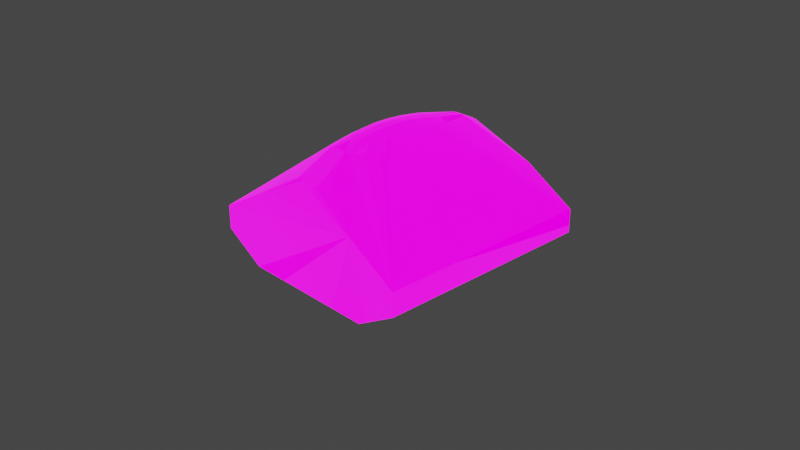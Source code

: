 # Source: mk2CockpitInline.blend  (saved by Blender 3.1.7; exported with 4.5.12 LTS)
import bpy
from mathutils import Matrix  # noqa: F401  (used for matrix-valued properties, if any)

bpy.ops.wm.read_factory_settings(use_empty=True)
scene = bpy.context.scene
scene.name = 'Scene'

# ---- collections
col_collection = bpy.data.collections.new('Collection'); scene.collection.children.link(col_collection)

# ---- images (referenced by path relative to the original .blend; pixels are not part of the script)
import os
ASSET_DIR = os.environ.get("B2B_ASSET_DIR", "")  # directory of the original .blend (textures are referenced by path, not embedded)
HERE = os.path.dirname(os.path.abspath(__file__))  # packed textures are extracted next to this script under _unpacked/

def load_image(name, relpath, width, height, colorspace="sRGB"):
    """Load a texture the original file referenced (path relative to the .blend, or extracted next to this script)."""
    p = next((c for c in (os.path.join(HERE, relpath), os.path.join(ASSET_DIR, relpath)) if relpath and os.path.exists(c)), "")
    if p:
        img = bpy.data.images.load(p, check_existing=True)
        img.name = name
    else:  # same state as the original file: an image datablock whose file is absent (Cycles renders it pink)
        img = bpy.data.images.new(name, width, height)
        img.source = "FILE"
        img.filepath = "//" + (relpath or name)
    img.colorspace_settings.name = colorspace
    return img
img_cockpitgeneric_nrm = load_image('CockpitGeneric_NRM', 'CockpitGeneric_NRM.dds', 1024, 1024, 'Non-Color')
img_cockpitgeneric = load_image('CockpitGeneric', 'CockpitGeneric.dds', 1024, 1024, 'sRGB')
img_mk2inlinelightmap = load_image('Mk2InlineLightmap', 'Mk2InlineLightmap.dds', 1024, 1024, 'sRGB')

# ---- materials (node trees are filled in below, after node groups)
mat_mk2inlineiva = bpy.data.materials.new('Mk2InlineIVA')
mat_mk2inlineiva.use_transparent_shadow = False

# ---- node groups
ng_maincolor = bpy.data.node_groups.new('MainColor', 'ShaderNodeTree')
_s = ng_maincolor.interface.new_socket(name='Color', in_out='OUTPUT', socket_type='NodeSocketColor')
_s = ng_maincolor.interface.new_socket(name='Alpha', in_out='OUTPUT', socket_type='NodeSocketFloat')
_s = ng_maincolor.interface.new_socket(name='VColor', in_out='INPUT', socket_type='NodeSocketColor')
_s = ng_maincolor.interface.new_socket(name='VAlpha', in_out='INPUT', socket_type='NodeSocketFloat')
_s.min_value = 1e+04
_s = ng_maincolor.interface.new_socket(name='CColor', in_out='INPUT', socket_type='NodeSocketColor')
_s = ng_maincolor.interface.new_socket(name='CAlpha', in_out='INPUT', socket_type='NodeSocketFloat')
_s.min_value = 1.0
_s = ng_maincolor.interface.new_socket(name='TColor', in_out='INPUT', socket_type='NodeSocketColor')
_s = ng_maincolor.interface.new_socket(name='TAlpha', in_out='INPUT', socket_type='NodeSocketFloat')
_s.min_value = 1.0
_N = ng_maincolor.nodes; _L = ng_maincolor.links
n0 = _N.new('NodeGroupInput'); n0.name = 'Group Input'; n0.location = (-284, 35)
n1 = _N.new('NodeGroupOutput'); n1.name = 'Group Output'; n1.location = (332, -19)
n2 = _N.new('ShaderNodeMix'); n2.name = 'VC*CC*TC'; n2.location = (127, -33)
n2.label = 'VC*CC*TC'
n2.hide = True
n2.data_type = 'RGBA'
n2.blend_type = 'MULTIPLY'
n2.inputs[0].default_value = 1.0
n3 = _N.new('ShaderNodeMix'); n3.name = 'VC*CC'; n3.location = (-44, 33)
n3.label = 'VC*CC'
n3.hide = True
n3.data_type = 'RGBA'
n3.blend_type = 'MULTIPLY'
n3.inputs[0].default_value = 1.0
n4 = _N.new('ShaderNodeMath'); n4.name = 'VA*CA'; n4.location = (-59, -19)
n4.label = 'VA*CA'
n4.hide = True
n4.operation = 'MULTIPLY'
n4.inputs[2].default_value = 0.0
n5 = _N.new('ShaderNodeMath'); n5.name = 'VA*CA*TA'; n5.location = (130, -79)
n5.label = 'VA*CA*TA'
n5.hide = True
n5.operation = 'MULTIPLY'
n5.inputs[2].default_value = 0.0
_L.new(n0.outputs[2], n3.inputs[7])
_L.new(n0.outputs[4], n2.inputs[7])
_L.new(n2.outputs[2], n1.inputs[0])
_L.new(n3.outputs[2], n2.inputs[6])
_L.new(n0.outputs[0], n3.inputs[6])
_L.new(n0.outputs[1], n4.inputs[0])
_L.new(n0.outputs[3], n4.inputs[1])
_L.new(n4.outputs[0], n5.inputs[0])
_L.new(n0.outputs[5], n5.inputs[1])
_L.new(n5.outputs[0], n1.inputs[1])
n1.is_active_output = True
ng_color4 = bpy.data.node_groups.new('Color4', 'ShaderNodeTree')
_s = ng_color4.interface.new_socket(name='Color', in_out='OUTPUT', socket_type='NodeSocketColor')
_s = ng_color4.interface.new_socket(name='Alpha', in_out='OUTPUT', socket_type='NodeSocketFloat')
_s = ng_color4.interface.new_socket(name='Color', in_out='INPUT', socket_type='NodeSocketColor')
_s = ng_color4.interface.new_socket(name='Alpha', in_out='INPUT', socket_type='NodeSocketFloat')
_s.min_value = 1.0
_N = ng_color4.nodes; _L = ng_color4.links
n0 = _N.new('NodeGroupInput'); n0.name = 'Group Input'; n0.location = (-403, 18)
n1 = _N.new('NodeGroupOutput'); n1.name = 'Group Output'; n1.location = (154, 24)
_L.new(n0.outputs[1], n1.inputs[1])
_L.new(n0.outputs[0], n1.inputs[0])
n1.is_active_output = True
ng_lighting = bpy.data.node_groups.new('Lighting', 'ShaderNodeTree')
_s = ng_lighting.interface.new_socket(name='AO', in_out='OUTPUT', socket_type='NodeSocketColor')
_s = ng_lighting.interface.new_socket(name='Emission', in_out='OUTPUT', socket_type='NodeSocketColor')
_s = ng_lighting.interface.new_socket(name='LightMap', in_out='INPUT', socket_type='NodeSocketColor')
_s = ng_lighting.interface.new_socket(name='LMAlpha', in_out='INPUT', socket_type='NodeSocketFloat')
_s.min_value = 1e+04
_s = ng_lighting.interface.new_socket(name='LightAmbient', in_out='INPUT', socket_type='NodeSocketFloat')
_s.min_value = 1e+04
_s = ng_lighting.interface.new_socket(name='LightColor1', in_out='INPUT', socket_type='NodeSocketColor')
_s = ng_lighting.interface.new_socket(name='LightColor2', in_out='INPUT', socket_type='NodeSocketColor')
_s = ng_lighting.interface.new_socket(name='LightColor3', in_out='INPUT', socket_type='NodeSocketColor')
_s = ng_lighting.interface.new_socket(name='Occlusion', in_out='INPUT', socket_type='NodeSocketFloat')
_s.min_value = 1e+04
_s = ng_lighting.interface.new_socket(name='BaseColor', in_out='INPUT', socket_type='NodeSocketColor')
_N = ng_lighting.nodes; _L = ng_lighting.links
n0 = _N.new('NodeGroupOutput'); n0.name = 'Group Output'; n0.location = (1055, 27)
n1 = _N.new('ShaderNodeMath'); n1.name = 'Math'; n1.location = (-79, 229)
n1.operation = 'POWER'
n1.inputs[2].default_value = 0.0
n2 = _N.new('ShaderNodeMix'); n2.name = 'Lerp'; n2.location = (542, 55)
n2.label = 'Lerp'
n2.hide = True
n2.data_type = 'RGBA'
n2.inputs[7].default_value = (1.0, 1.0, 1.0, 1.0)
n3 = _N.new('ShaderNodeMix'); n3.name = 'lerp-pre'; n3.location = (290, 36)
n3.label = 'lerp-pre'
n3.hide = True
n3.data_type = 'RGBA'
n3.blend_type = 'ADD'
n3.inputs[0].default_value = 1.0
n4 = _N.new('ShaderNodeMix'); n4.name = 'light3'; n4.location = (106, -32)
n4.label = 'light3'
n4.hide = True
n4.data_type = 'RGBA'
n4.blend_type = 'MULTIPLY'
n4.inputs[0].default_value = 1.0
n5 = _N.new('ShaderNodeMix'); n5.name = 'light2'; n5.location = (106, 18)
n5.label = 'light2'
n5.hide = True
n5.data_type = 'RGBA'
n5.blend_type = 'MULTIPLY'
n5.inputs[0].default_value = 1.0
n6 = _N.new('ShaderNodeMix'); n6.name = 'light1'; n6.location = (106, 61)
n6.label = 'light1'
n6.hide = True
n6.data_type = 'RGBA'
n6.blend_type = 'MULTIPLY'
n6.inputs[0].default_value = 1.0
n7 = _N.new('ShaderNodeMath'); n7.name = 'light3-mult'; n7.location = (-79, -13)
n7.label = 'light3-mult'
n7.hide = True
n7.operation = 'MULTIPLY'
n7.inputs[2].default_value = 0.0
n8 = _N.new('ShaderNodeSeparateColor'); n8.name = 'Separate RGB'; n8.location = (-280, 28)
n8.hide = True
n9 = _N.new('ShaderNodeMix'); n9.name = 'light-sum'; n9.location = (491, -22)
n9.label = 'light-sum'
n9.hide = True
n9.data_type = 'RGBA'
n9.blend_type = 'ADD'
n9.inputs[0].default_value = 1.0
n10 = _N.new('ShaderNodeMix'); n10.name = 'light3.001'; n10.location = (666, -30)
n10.label = 'light*base'
n10.hide = True
n10.data_type = 'RGBA'
n10.blend_type = 'MULTIPLY'
n10.inputs[0].default_value = 1.0
n11 = _N.new('ShaderNodeMix'); n11.name = 'light3.002'; n11.location = (860, -30)
n11.label = 'light*base*AO'
n11.hide = True
n11.data_type = 'RGBA'
n11.blend_type = 'MULTIPLY'
n11.inputs[0].default_value = 1.0
n12 = _N.new('NodeGroupInput'); n12.name = 'Group Input'; n12.location = (-493, 0)
_L.new(n12.outputs[0], n8.inputs[0])
_L.new(n8.outputs[0], n6.inputs[7])
_L.new(n12.outputs[4], n5.inputs[6])
_L.new(n8.outputs[1], n5.inputs[7])
_L.new(n8.outputs[2], n7.inputs[0])
_L.new(n7.outputs[0], n4.inputs[6])
_L.new(n12.outputs[5], n4.inputs[7])
_L.new(n6.outputs[2], n3.inputs[6])
_L.new(n5.outputs[2], n3.inputs[7])
_L.new(n3.outputs[2], n9.inputs[6])
_L.new(n4.outputs[2], n9.inputs[7])
_L.new(n12.outputs[1], n1.inputs[0])
_L.new(n12.outputs[6], n1.inputs[1])
_L.new(n1.outputs[0], n2.inputs[0])
_L.new(n2.outputs[2], n0.inputs[0])
_L.new(n9.outputs[2], n10.inputs[6])
_L.new(n12.outputs[7], n10.inputs[7])
_L.new(n10.outputs[2], n11.inputs[7])
_L.new(n2.outputs[2], n11.inputs[6])
_L.new(n11.outputs[2], n0.inputs[1])
_L.new(n12.outputs[2], n7.inputs[1])
_L.new(n3.outputs[2], n2.inputs[6])
_L.new(n12.outputs[3], n6.inputs[6])
n0.is_active_output = True
ng_standardshader = bpy.data.node_groups.new('StandardShader', 'ShaderNodeTree')
_s = ng_standardshader.interface.new_socket(name='BSDF', in_out='OUTPUT', socket_type='NodeSocketShader')
_s = ng_standardshader.interface.new_socket(name='BaseColor', in_out='INPUT', socket_type='NodeSocketColor')
_s = ng_standardshader.interface.new_socket(name='Shininess', in_out='INPUT', socket_type='NodeSocketFloat')
_s.min_value = 1e+04
_s = ng_standardshader.interface.new_socket(name='Gloss', in_out='INPUT', socket_type='NodeSocketFloat')
_s.min_value = 1e+04
_s = ng_standardshader.interface.new_socket(name='Emission', in_out='INPUT', socket_type='NodeSocketColor')
_s = ng_standardshader.interface.new_socket(name='Emission Strength', in_out='INPUT', socket_type='NodeSocketFloat')
_s.min_value = 1e+06
_s = ng_standardshader.interface.new_socket(name='Alpha', in_out='INPUT', socket_type='NodeSocketFloat')
_s.min_value = 1.0
_s = ng_standardshader.interface.new_socket(name='NormalColor', in_out='INPUT', socket_type='NodeSocketColor')
_N = ng_standardshader.nodes; _L = ng_standardshader.links
n0 = _N.new('NodeGroupOutput'); n0.name = 'Group Output'; n0.location = (555, 248)
n1 = _N.new('NodeGroupInput'); n1.name = 'Group Input'; n1.location = (-444, 74)
n2 = _N.new('ShaderNodeNormalMap'); n2.name = 'Normal Map'; n2.location = (-96, -256)
n2.hide = True
n3 = _N.new('ShaderNodeMath'); n3.name = 'Roughness'; n3.location = (-4, -2)
n3.label = 'Roughness'
n3.hide = True
n3.operation = 'SQRT'
n3.inputs[2].default_value = 0.0
n4 = _N.new('ShaderNodeMath'); n4.name = 'SpecularConv'; n4.location = (-120, 39)
n4.label = 'SpecularConv'
n4.hide = True
n4.operation = 'SQRT'
n4.inputs[2].default_value = 0.0
n5 = _N.new('ShaderNodeMath'); n5.name = 'Gloss2Rough'; n5.location = (-176, -1)
n5.label = 'Gloss2Rough'
n5.hide = True
n5.operation = 'SUBTRACT'
n5.inputs[0].default_value = 1.0
n5.inputs[2].default_value = 0.0
n6 = _N.new('ShaderNodeBsdfPrincipled'); n6.name = 'Principled BSDF'; n6.location = (226, 256)
n6.distribution = 'GGX'
n6.subsurface_method = 'BURLEY'
n6.inputs[3].default_value = 1.45
_L.new(n6.outputs[0], n0.inputs[0])
_L.new(n4.outputs[0], n6.inputs[13])
_L.new(n1.outputs[3], n6.inputs[27])
_L.new(n3.outputs[0], n6.inputs[2])
_L.new(n1.outputs[0], n6.inputs[0])
_L.new(n1.outputs[1], n4.inputs[0])
_L.new(n1.outputs[6], n2.inputs[1])
_L.new(n5.outputs[0], n3.inputs[0])
_L.new(n1.outputs[2], n5.inputs[1])
_L.new(n2.outputs[0], n6.inputs[5])
_L.new(n1.outputs[5], n6.inputs[4])
_L.new(n1.outputs[4], n6.inputs[28])
n0.is_active_output = True
ng_dxtnormal = bpy.data.node_groups.new('dxtNormal', 'ShaderNodeTree')
_s = ng_dxtnormal.interface.new_socket(name='Color', in_out='OUTPUT', socket_type='NodeSocketColor')
_s = ng_dxtnormal.interface.new_socket(name='RGB', in_out='INPUT', socket_type='NodeSocketColor')
_s = ng_dxtnormal.interface.new_socket(name='Alpha', in_out='INPUT', socket_type='NodeSocketFloat')
_s.min_value = 1e+04
_N = ng_dxtnormal.nodes; _L = ng_dxtnormal.links
n0 = _N.new('NodeReroute'); n0.name = 'Reroute'; n0.location = (396, 44)
n0.width = 100
n0.socket_idname = 'NodeSocketFloat'
n1 = _N.new('NodeReroute'); n1.name = 'Reroute.002'; n1.location = (378, 56)
n1.width = 100
n1.socket_idname = 'NodeSocketFloat'
n2 = _N.new('NodeReroute'); n2.name = 'Reroute.001'; n2.location = (376, 13)
n2.width = 100
n2.socket_idname = 'NodeSocketFloat'
n3 = _N.new('NodeGroupInput'); n3.name = 'dxtNormalInput'; n3.location = (36, 79)
n3.label = 'dxtNormalInput'
n4 = _N.new('NodeGroupOutput'); n4.name = 'dxtNormalOutput'; n4.location = (1779, 73)
n4.label = 'dxtNormalOutput'
n5 = _N.new('ShaderNodeSeparateColor'); n5.name = 'dxtNormal.separateRGB'; n5.location = (215, 54)
n5.label = 'separateRGB'
n5.width = 125
n5.hide = True
n6 = _N.new('ShaderNodeVectorMath'); n6.name = 'mul2'; n6.location = (611, 34)
n6.label = '*2'
n6.hide = True
n6.operation = 'SCALE'
n6.inputs[3].default_value = 2.0
n7 = _N.new('ShaderNodeCombineXYZ'); n7.name = 'Combine XYZ'; n7.location = (446, 34)
n7.hide = True
n8 = _N.new('ShaderNodeMath'); n8.name = 'subXY'; n8.location = (1106, 34)
n8.label = 'Z^2'
n8.hide = True
n8.operation = 'SUBTRACT'
n8.use_clamp = True
n8.inputs[0].default_value = 1.0
n8.inputs[2].default_value = 0.0
n9 = _N.new('ShaderNodeMath'); n9.name = 'sqrtZ2'; n9.location = (1271, 34)
n9.label = 'Z = sqrt(1-X^2-Y^2)'
n9.hide = True
n9.operation = 'SQRT'
n9.inputs[2].default_value = 0.0
n10 = _N.new('ShaderNodeCombineColor'); n10.name = 'Combine RGB'; n10.location = (1593, 53)
n10.hide = True
n11 = _N.new('ShaderNodeMath'); n11.name = 'zToBlue'; n11.location = (1436, 34)
n11.label = 'Z to Blue'
n11.hide = True
n11.operation = 'MULTIPLY_ADD'
n12 = _N.new('ShaderNodeVectorMath'); n12.name = 'sub1'; n12.location = (776, 34)
n12.label = '-1'
n12.hide = True
n12.operation = 'SUBTRACT'
n12.inputs[1].default_value = (1.0, 1.0, 0.0)
n13 = _N.new('ShaderNodeVectorMath'); n13.name = 'xy_dot_xy'; n13.location = (941, 34)
n13.label = 'xy . xy'
n13.hide = True
n13.operation = 'DOT_PRODUCT'
_L.new(n3.outputs[0], n5.inputs[0])
_L.new(n5.outputs[1], n0.inputs[0])
_L.new(n3.outputs[1], n2.inputs[0])
_L.new(n2.outputs[0], n1.inputs[0])
_L.new(n1.outputs[0], n10.inputs[0])
_L.new(n10.outputs[0], n4.inputs[0])
_L.new(n7.outputs[0], n6.inputs[0])
_L.new(n6.outputs[0], n12.inputs[0])
_L.new(n8.outputs[0], n9.inputs[0])
_L.new(n9.outputs[0], n11.inputs[0])
_L.new(n11.outputs[0], n10.inputs[2])
_L.new(n0.outputs[0], n7.inputs[1])
_L.new(n2.outputs[0], n7.inputs[0])
_L.new(n0.outputs[0], n10.inputs[1])
_L.new(n12.outputs[0], n13.inputs[0])
_L.new(n12.outputs[0], n13.inputs[1])
_L.new(n13.outputs[1], n8.inputs[1])
n4.is_active_output = True

# ---- material node trees
mat_mk2inlineiva.use_nodes = True; mat_mk2inlineiva.node_tree.nodes.clear()
_N = mat_mk2inlineiva.node_tree.nodes; _L = mat_mk2inlineiva.node_tree.links
n0 = _N.new('ShaderNodeOutputMaterial'); n0.name = 'Material Output'; n0.location = (1191, 279)
n1 = _N.new('ShaderNodeValue'); n1.name = '_Shininess'; n1.location = (841, 178)
n1.label = '_Shininess'
n1.hide = True
n1.outputs[0].default_value = 0.4
n2 = _N.new('ShaderNodeGroup'); n2.name = 'Group'; n2.location = (657, 252)
n2.hide = True
n2.node_tree = ng_maincolor
n2.inputs[3].default_value = 1.0
n2.inputs[5].default_value = 1.0
n3 = _N.new('ShaderNodeVertexColor'); n3.name = 'Vertex Color'; n3.location = (475, 312)
n3.hide = True
n4 = _N.new('ShaderNodeTexImage'); n4.name = '_BumpMap'; n4.location = (-356, 49)
n4.label = '_BumpMap'
n4.hide = True
n4.image = img_cockpitgeneric_nrm
n5 = _N.new('ShaderNodeTexImage'); n5.name = '_MainTex'; n5.location = (-356, 180)
n5.label = '_MainTex'
n5.hide = True
n5.image = img_cockpitgeneric
n6 = _N.new('ShaderNodeUVMap'); n6.name = 'UV2'; n6.location = (-562, 503)
n6.label = 'UV2'
n6.uv_map = 'UV2'
n7 = _N.new('ShaderNodeUVMap'); n7.name = 'UV'; n7.location = (-562, 175)
n7.label = 'UV'
n7.uv_map = 'UV'
n8 = _N.new('ShaderNodeTexImage'); n8.name = '_LightMap'; n8.location = (-356, 487)
n8.label = '_LightMap'
n8.hide = True
n8.image = img_mk2inlinelightmap
n9 = _N.new('ShaderNodeValue'); n9.name = '_LightAmbient.001'; n9.location = (-255, 435)
n9.label = '_LightAmbient'
n9.hide = True
n9.outputs[0].default_value = 1.0
n10 = _N.new('ShaderNodeGroup'); n10.name = '_LightColor1'; n10.location = (-255, 389)
n10.label = '_LightColor1'
n10.hide = True
n10.node_tree = ng_color4
n10.inputs[0].default_value = (1.0, 0.9378, 0.749, 1.0)
n10.inputs[1].default_value = 1.0
n11 = _N.new('ShaderNodeGroup'); n11.name = '_LightColor2'; n11.location = (-255, 335)
n11.label = '_LightColor2'
n11.hide = True
n11.node_tree = ng_color4
n11.inputs[0].default_value = (1.0, 0.1255, 0.0, 1.0)
n11.inputs[1].default_value = 1.0
n12 = _N.new('ShaderNodeGroup'); n12.name = 'AmbientColor'; n12.location = (-255, 285)
n12.label = 'AmbientColor'
n12.hide = True
n12.node_tree = ng_color4
n12.inputs[0].default_value = (1.0, 1.0, 1.0, 1.0)
n12.inputs[1].default_value = 1.0
n13 = _N.new('ShaderNodeValue'); n13.name = '_Occlusion'; n13.location = (-255, 233)
n13.label = '_Occlusion'
n13.hide = True
n13.outputs[0].default_value = 0.75
n14 = _N.new('ShaderNodeGroup'); n14.name = 'Lighting'; n14.location = (250, 101)
n14.label = 'Lighting'
n14.hide = True
n14.node_tree = ng_lighting
n15 = _N.new('ShaderNodeGroup'); n15.name = '_SpecColor'; n15.location = (487, 125)
n15.label = '_SpecColor'
n15.hide = True
n15.node_tree = ng_color4
n15.inputs[0].default_value = (1.0, 1.0, 1.0, 1.0)
n15.inputs[1].default_value = 1.0
n16 = _N.new('ShaderNodeMath'); n16.name = 'Math.001'; n16.location = (664, 148)
n16.hide = True
n16.operation = 'MULTIPLY'
n16.inputs[2].default_value = 0.0
n17 = _N.new('ShaderNodeMath'); n17.name = 'Math.002'; n17.location = (838, 142)
n17.hide = True
n17.operation = 'MULTIPLY'
n17.inputs[1].default_value = 2.0
n17.inputs[2].default_value = 0.0
n18 = _N.new('ShaderNodeGroup'); n18.name = 'Group.001'; n18.location = (1019, 268)
n18.node_tree = ng_standardshader
n18.inputs[4].default_value = 1.0
n18.inputs[5].default_value = 1.0
n19 = _N.new('ShaderNodeGroup'); n19.name = 'dxtNormal'; n19.location = (-72, 49)
n19.label = 'dxtNormal'
n19.hide = True
n19.node_tree = ng_dxtnormal
_L.new(n7.outputs[0], n5.inputs[0])
_L.new(n7.outputs[0], n4.inputs[0])
_L.new(n4.outputs[0], n19.inputs[0])
_L.new(n4.outputs[1], n19.inputs[1])
_L.new(n5.outputs[0], n2.inputs[4])
_L.new(n3.outputs[0], n2.inputs[0])
_L.new(n3.outputs[1], n2.inputs[1])
_L.new(n10.outputs[0], n14.inputs[3])
_L.new(n11.outputs[0], n14.inputs[4])
_L.new(n18.outputs[0], n0.inputs[0])
_L.new(n5.outputs[1], n16.inputs[0])
_L.new(n16.outputs[0], n17.inputs[0])
_L.new(n15.outputs[0], n16.inputs[1])
_L.new(n12.outputs[0], n14.inputs[5])
_L.new(n5.outputs[0], n14.inputs[7])
_L.new(n13.outputs[0], n14.inputs[6])
_L.new(n8.outputs[0], n14.inputs[0])
_L.new(n8.outputs[1], n14.inputs[1])
_L.new(n9.outputs[0], n14.inputs[2])
_L.new(n2.outputs[0], n18.inputs[0])
_L.new(n14.outputs[0], n2.inputs[2])
_L.new(n14.outputs[1], n18.inputs[3])
_L.new(n1.outputs[0], n18.inputs[1])
_L.new(n17.outputs[0], n18.inputs[2])
_L.new(n19.outputs[0], n18.inputs[6])
_L.new(n6.outputs[0], n8.inputs[0])
n0.is_active_output = True

# ---- world
world_world = bpy.data.worlds.new('World'); scene.world = world_world
world_world.use_nodes = True; world_world.node_tree.nodes.clear()
_N = world_world.node_tree.nodes; _L = world_world.node_tree.links
n0 = _N.new('ShaderNodeOutputWorld'); n0.name = 'World Output'; n0.location = (300, 300)
n1 = _N.new('ShaderNodeBackground'); n1.name = 'Background'; n1.location = (10, 300)
n1.inputs[0].default_value = (0.05088, 0.05088, 0.05088, 1.0)
_L.new(n1.outputs[0], n0.inputs[0])
n0.is_active_output = True
world_world.color = (0.05088, 0.05088, 0.05088)
world_world.use_sun_shadow = False
world_world.sun_shadow_jitter_overblur = 0.0

# ---- cameras
cam_camera = bpy.data.cameras.new('Camera')
cam_camera.clip_end = 100.0
cam_camera.ortho_scale = 7.314

# ---- lights
light_light = bpy.data.lights.new('Light', 'POINT')
light_light.transmission_factor = 0.0
light_light.energy = 1000.0
light_light.shadow_soft_size = 0.1
light_light.shadow_maximum_resolution = 0.006
light_light.use_absolute_resolution = True

# ---- meshes
me_cube_002 = bpy.data.meshes.new('Cube.002')
me_cube_002.from_pydata([(-0.3782, -0.6633, -0.391), (-0.3782, 0.6575, -0.391), (-0.2409, 1.211, 0.3274), (0.3595, -0.6633, -0.391), (0.2354, -1.209, 0.3258), (0.3595, 0.6575, -0.391), (0.2336, 1.211, 0.3274), (0.9476, 1.211, 0.2828), (0.9518, 1.211, -0.2791), (0.9518, -1.209, -0.2791), (0.9476, -1.209, 0.2828), (-0.9828, 1.211, -0.2612), (-0.9828, -1.209, -0.2612), (-0.9543, -1.209, 0.2798), (-0.9543, 1.211, 0.2798), (-0.2409, 1.211, -0.3236), (-0.2382, -1.209, -0.3263), (0.2336, 1.211, -0.3236), (0.2354, -1.209, -0.3263), (-0.7545, 1.211, -0.391), (-0.7545, -1.209, -0.391), (0.7584, 1.211, -0.391), (0.7584, -1.209, -0.391), (-0.7545, 1.211, -0.391), (-0.7545, -1.209, -0.391), (0.7584, 1.211, -0.391), (0.7584, -1.209, -0.391), (-0.7545, 1.211, -0.391), (-0.7545, -1.209, -0.391), (0.7584, 1.211, -0.391), (0.7584, -1.209, -0.391), (-0.7545, 1.211, -0.391), (-0.7545, -1.209, -0.391), (0.7584, 1.211, -0.391), (0.7584, -1.209, -0.391), (-0.7545, 1.211, -0.391), (-0.7545, -1.209, -0.391), (0.7584, 1.211, -0.391), (0.7584, -1.209, -0.391), (-0.3782, 0.6575, 0.3909), (-0.3782, -0.6633, 0.3909), (0.3595, -0.6633, 0.3909), (-0.3782, 0.2489, -0.391), (-0.3782, 0.2489, 0.3909), (-0.3782, -0.2478, 0.3909), (-0.3782, -0.2478, -0.391), (-0.6023, 1.211, 0.4767), (-0.7545, 1.211, -0.391), (0.7584, 1.211, -0.391), (0.5794, 1.211, 0.4767), (-0.3782, 1.211, 0.3909), (0.3595, 1.211, 0.3909), (-0.2382, -1.209, 0.3258), (-0.7545, -1.209, -0.391), (-0.6023, -1.209, 0.4767), (0.5794, -1.209, 0.4767), (0.7584, -1.209, -0.391), (-0.3782, -1.209, 0.3909), (0.3595, -1.209, 0.3909), (0.3595, 0.9018, 0.3909), (-0.3782, 0.9018, 0.3909), (-0.2765, 0.6003, 0.1444), (-0.2481, -0.6141, 0.1444), (0.2765, 0.6003, 0.1444), (0.2481, -0.6141, 0.1444), (-0.3784, 0.2489, -0.391), (-0.1257, 0.2489, 0.1444), (0.3208, 0.2425, 0.1444), (-0.1257, -0.2478, 0.1444), (0.3208, -0.2454, 0.1444), (-0.3328, 0.2489, 0.1444), (-0.3298, -0.2478, 0.1444), (-0.3784, -0.2478, -0.391), (-0.6023, -0.2478, 0.4767), (-0.6023, 0.2489, 0.4767), (0.3595, 0.6575, 0.3909), (-0.3782, 0.6575, 0.1438), (0.3595, 0.6575, 0.1438), (-0.241, 0.8767, 0.4096), (-0.2496, -0.6216, 0.4096), (0.238, 0.8767, 0.4096), (0.2465, -0.6216, 0.4096), (0.3193, 0.235, 0.4096), (0.3193, -0.253, 0.4096), (-0.3343, 0.2489, 0.4096), (-0.3313, -0.2478, 0.4096), (-0.3403, 0.9781, 0.5832), (-0.2366, -0.6416, 0.5832), (0.3378, 0.9781, 0.5832), (0.234, -0.6416, 0.5832), (0.5142, 0.3016, 0.5832), (0.5142, -0.3555, 0.5832), (-0.5509, 0.2489, 0.5832), (-0.547, -0.2478, 0.5832), (-0.1787, 0.9781, 0.7748), (-0.03299, -0.6853, 0.9695), (0.1762, 0.9781, 0.7748), (0.03046, -0.6853, 0.9695), (0.07347, -0.3016, 1.058), (-0.01758, 0.2752, 1.042), (-0.108, -0.3016, 1.058), (-0.9828, 0.6081, -0.2612), (-0.9543, 0.6081, 0.2798), (0.9518, 0.6081, -0.2791), (0.9476, 0.6081, 0.2828), (1.211, 1.211, 0.1278), (1.21, 1.211, -0.126), (1.21, 0.6081, -0.126), (-1.212, 0.6081, 0.1289), (-1.212, 1.211, 0.1289), (-1.212, 1.211, -0.1256), (-1.212, 0.6081, -0.1256), (1.211, 0.6081, 0.1278), (0.5794, 0.6081, 0.4767), (0.001957, 1.211, -0.391), (0.7349, 1.211, 0.3948), (0.7349, 0.6081, 0.3948), (-0.6023, 0.6081, 0.4767), (-0.7268, 1.211, 0.407), (-0.7268, 0.6081, 0.407)], [], [(73, 54, 13), (49, 48, 8, 7, 115), (60, 76, 39), (40, 57, 54), (103, 9, 10, 104), (56, 55, 10, 9), (8, 48, 103), (10, 55, 104), (7, 8, 106, 105), (12, 53, 101), (47, 46, 118, 14, 11), (54, 53, 12, 13), (20, 19, 47, 53), (19, 21, 48, 114, 47), (21, 22, 56, 48), (22, 20, 53, 56), (24, 23, 19, 20), (23, 25, 21, 19), (25, 26, 22, 21), (26, 24, 20, 22), (28, 27, 23, 24), (27, 29, 25, 23), (29, 30, 26, 25), (30, 28, 24, 26), (32, 31, 27, 28), (31, 33, 29, 27), (33, 34, 30, 29), (34, 32, 28, 30), (36, 35, 31, 32), (35, 37, 33, 31), (37, 38, 34, 33), (38, 36, 32, 34), (0, 45, 42, 1, 35, 36), (1, 5, 37, 35), (5, 3, 38, 37), (3, 0, 36, 38), (45, 0, 40, 44), (0, 3, 41, 40), (75, 77, 59), (1, 42, 76), (15, 2, 46, 47), (17, 15, 47, 114, 48), (2, 6, 49, 51, 50, 46), (6, 17, 48, 49), (51, 49, 59), (41, 58, 57, 40), (52, 16, 53, 54), (18, 4, 55, 56), (16, 18, 56, 53), (52, 54, 57), (4, 58, 55), (4, 52, 57, 58), (51, 59, 60, 50), (55, 58, 41), (59, 49, 75), (50, 60, 46), (44, 40, 54, 73), (68, 62, 64, 69), (61, 66, 67, 63), (65, 72, 68, 66), (66, 68, 69, 67), (70, 66, 61), (70, 65, 66), (71, 62, 68), (71, 68, 72), (39, 43, 74), (119, 118, 46, 117), (60, 39, 46), (46, 39, 74, 117), (55, 41, 75), (49, 113, 55, 75), (75, 41, 77), (3, 5, 77), (41, 3, 77), (76, 43, 39), (42, 43, 76), (5, 1, 76, 77), (59, 77, 76, 60), (70, 61, 78, 84), (63, 67, 82, 80), (69, 64, 81, 83), (62, 71, 85, 79), (67, 69, 83, 82), (64, 62, 79, 81), (61, 63, 80, 78), (79, 85, 93, 87), (82, 83, 91, 90), (81, 79, 87, 89), (78, 80, 88, 86), (83, 81, 89, 91), (84, 78, 86, 92), (80, 82, 90, 88), (93, 73, 74, 92), (42, 65, 70, 84, 92, 74, 43), (73, 93, 85, 71, 72, 45, 44), (89, 87, 95, 97), (86, 88, 96, 94), (93, 92, 99, 100), (91, 89, 97, 98), (92, 86, 94, 99), (88, 90, 99, 96), (87, 93, 100, 95), (90, 91, 98, 99), (96, 99, 94), (99, 98, 100), (97, 95, 100, 98), (73, 13, 102), (73, 102, 119, 117, 74), (47, 11, 101), (53, 47, 101), (12, 101, 102, 13), (113, 49, 115, 116), (56, 9, 103), (48, 56, 103), (111, 110, 109, 108), (106, 107, 112, 105), (11, 14, 109, 110), (102, 101, 111, 108), (103, 104, 112, 107), (101, 11, 110, 111), (8, 103, 107, 106), (55, 113, 116, 104)])
_uv = me_cube_002.uv_layers.new(name='UVMap')
_uv.uv.foreach_set('vector', [0.875, 0.6667, 0.875, 0.75, 0.875, 0.75, 0.625, 0.5, 0.375, 0.5, 0.375, 0.5, 0.625, 0.5, 0.625, 0.5, 0.7917, 0.5833, 0.1486, 0.5146, 0.1486, 0.5146, 0.7917, 0.6667, 0.7917, 0.75, 0.875, 0.75, 0.375, 0.625, 0.375, 0.75, 0.625, 0.75, 0.625, 0.625, 0.375, 0.75, 0.625, 0.75, 0.625, 0.75, 0.375, 0.75, 0.375, 0.5, 0.375, 0.5, 0.375, 0.625, 0.625, 0.75, 0.625, 0.75, 0.625, 0.625, 0.625, 0.5, 0.375, 0.5, 0.375, 0.5, 0.625, 0.5, 0.125, 0.75, 0.125, 0.75, 0.125, 0.625, 0.375, 0.25, 0.625, 0.25, 0.625, 0.25, 0.625, 0.25, 0.375, 0.25, 0.625, 1.0, 0.375, 1.0, 0.375, 1.0, 0.625, 1.0, 0.125, 0.75, 0.125, 0.5, 0.125, 0.5, 0.125, 0.75, 0.125, 0.5, 0.375, 0.5, 0.375, 0.5, 0.25, 0.5, 0.125, 0.5, 0.375, 0.5, 0.375, 0.75, 0.375, 0.75, 0.375, 0.5, 0.375, 0.75, 0.125, 0.75, 0.125, 0.75, 0.375, 0.75, 0.125, 0.75, 0.125, 0.5, 0.125, 0.5, 0.125, 0.75, 0.125, 0.5, 0.375, 0.5, 0.375, 0.5, 0.125, 0.5, 0.375, 0.5, 0.375, 0.75, 0.375, 0.75, 0.375, 0.5, 0.375, 0.75, 0.125, 0.75, 0.125, 0.75, 0.375, 0.75, 0.125, 0.75, 0.125, 0.5, 0.125, 0.5, 0.125, 0.75, 0.125, 0.5, 0.375, 0.5, 0.375, 0.5, 0.125, 0.5, 0.375, 0.5, 0.375, 0.75, 0.375, 0.75, 0.375, 0.5, 0.375, 0.75, 0.125, 0.75, 0.125, 0.75, 0.375, 0.75, 0.125, 0.75, 0.125, 0.5, 0.125, 0.5, 0.125, 0.75, 0.125, 0.5, 0.375, 0.5, 0.375, 0.5, 0.125, 0.5, 0.375, 0.5, 0.375, 0.75, 0.375, 0.75, 0.375, 0.5, 0.375, 0.75, 0.125, 0.75, 0.125, 0.75, 0.375, 0.75, 0.125, 0.75, 0.125, 0.5, 0.125, 0.5, 0.125, 0.75, 0.125, 0.5, 0.375, 0.5, 0.375, 0.5, 0.125, 0.5, 0.375, 0.5, 0.375, 0.75, 0.375, 0.75, 0.375, 0.5, 0.375, 0.75, 0.125, 0.75, 0.125, 0.75, 0.375, 0.75, 0.1486, 0.7354, 0.1486, 0.6802, 0.1486, 0.625, 0.1486, 0.5146, 0.125, 0.5, 0.125, 0.75, 0.1486, 0.5146, 0.3514, 0.5146, 0.375, 0.5, 0.125, 0.5, 0.3514, 0.5146, 0.3514, 0.7354, 0.375, 0.75, 0.375, 0.5, 0.3514, 0.7354, 0.1486, 0.7354, 0.125, 0.75, 0.375, 0.75, 0.1486, 0.6802, 0.1486, 0.7354, 0.1486, 0.7354, 0.1486, 0.6802, 0.1486, 0.7354, 0.3514, 0.7354, 0.3514, 0.7354, 0.1486, 0.7354, 0.7083, 0.625, 0.5299, 0.5698, 0.7083, 0.5833, 0.1486, 0.5146, 0.1486, 0.625, 0.1486, 0.5146, 0.3872, 0.2575, 0.6128, 0.2585, 0.625, 0.25, 0.375, 0.25, 0.3872, 0.4925, 0.3872, 0.2575, 0.375, 0.25, 0.375, 0.375, 0.375, 0.5, 0.6128, 0.2585, 0.6128, 0.4914, 0.625, 0.5, 0.625, 0.4167, 0.625, 0.3333, 0.625, 0.25, 0.6128, 0.4914, 0.3872, 0.4925, 0.375, 0.5, 0.625, 0.5, 0.7083, 0.5, 0.625, 0.5, 0.7083, 0.5833, 0.7083, 0.6667, 0.7083, 0.75, 0.7917, 0.75, 0.7917, 0.6667, 0.6147, 0.9909, 0.3845, 0.9942, 0.375, 1.0, 0.625, 1.0, 0.3845, 0.7558, 0.6147, 0.7591, 0.625, 0.75, 0.375, 0.75, 0.3845, 0.9942, 0.3845, 0.7558, 0.375, 0.75, 0.375, 1.0, 0.6147, 0.9909, 0.625, 1.0, 0.625, 0.9167, 0.6117, 0.8264, 0.625, 0.8333, 0.625, 0.75, 0.6117, 0.8264, 0.6117, 0.9237, 0.625, 0.9167, 0.625, 0.8333, 0.7083, 0.5, 0.7083, 0.5833, 0.7917, 0.5833, 0.7917, 0.5, 0.625, 0.75, 0.7083, 0.75, 0.7083, 0.6667, 0.7083, 0.5833, 0.625, 0.5, 0.7083, 0.625, 0.7917, 0.5, 0.7917, 0.5833, 0.875, 0.5, 0.7917, 0.6389, 0.7917, 0.6667, 0.875, 0.75, 0.875, 0.6667, 0.1486, 0.6802, 0.1486, 0.7354, 0.3514, 0.7354, 0.3514, 0.6802, 0.1486, 0.5146, 0.1486, 0.625, 0.3514, 0.625, 0.3514, 0.5146, 0.1486, 0.625, 0.1486, 0.6802, 0.1486, 0.6802, 0.1486, 0.625, 0.1486, 0.625, 0.1486, 0.6802, 0.3514, 0.6802, 0.3514, 0.625, 0.1486, 0.625, 0.1486, 0.625, 0.1486, 0.5146, 0.1486, 0.625, 0.1486, 0.625, 0.1486, 0.625, 0.1486, 0.6802, 0.1486, 0.7354, 0.1486, 0.6802, 0.1486, 0.6802, 0.1486, 0.6802, 0.1486, 0.6802, 0.7917, 0.5972, 0.7917, 0.6111, 0.875, 0.5833, 0.875, 0.5712, 0.875, 0.5, 0.875, 0.5, 0.875, 0.5417, 0.7917, 0.5833, 0.7917, 0.5972, 0.875, 0.5, 0.875, 0.5, 0.7917, 0.5972, 0.875, 0.5833, 0.875, 0.5417, 0.625, 0.75, 0.7083, 0.6667, 0.7083, 0.625, 0.625, 0.5, 0.625, 0.625, 0.625, 0.75, 0.7083, 0.625, 0.7083, 0.625, 0.3514, 0.7354, 0.5299, 0.5698, 0.3514, 0.7354, 0.3514, 0.5146, 0.5299, 0.5698, 0.3514, 0.7354, 0.3514, 0.7354, 0.5299, 0.5698, 0.1486, 0.5146, 0.1486, 0.625, 0.1486, 0.5146, 0.1486, 0.625, 0.1486, 0.625, 0.1486, 0.5146, 0.3514, 0.5146, 0.1486, 0.5146, 0.1486, 0.5146, 0.3514, 0.5146, 0.7083, 0.5833, 0.5299, 0.5698, 0.1486, 0.5146, 0.7917, 0.5833, 0.1486, 0.625, 0.1486, 0.5146, 0.1486, 0.5146, 0.1486, 0.625, 0.3514, 0.5146, 0.3514, 0.625, 0.3514, 0.625, 0.3514, 0.5146, 0.3514, 0.6802, 0.3514, 0.7354, 0.3514, 0.7354, 0.3514, 0.6802, 0.1486, 0.7354, 0.1486, 0.6802, 0.1486, 0.6802, 0.1486, 0.7354, 0.3514, 0.625, 0.3514, 0.6802, 0.3514, 0.6802, 0.3514, 0.625, 0.3514, 0.7354, 0.1486, 0.7354, 0.1486, 0.7354, 0.3514, 0.7354, 0.1486, 0.5146, 0.3514, 0.5146, 0.3514, 0.5146, 0.1486, 0.5146, 0.1486, 0.7354, 0.1486, 0.6802, 0.1486, 0.6802, 0.1486, 0.7354, 0.3514, 0.625, 0.3514, 0.6802, 0.3514, 0.6802, 0.3514, 0.625, 0.3514, 0.7354, 0.1486, 0.7354, 0.1486, 0.7354, 0.3514, 0.7354, 0.1486, 0.5146, 0.3514, 0.5146, 0.3514, 0.5146, 0.1486, 0.5146, 0.3514, 0.6802, 0.3514, 0.7354, 0.3514, 0.7354, 0.3514, 0.6802, 0.1486, 0.625, 0.1486, 0.5146, 0.1486, 0.5146, 0.1486, 0.625, 0.3514, 0.5146, 0.3514, 0.625, 0.3514, 0.625, 0.3514, 0.5146, 0.0, 0.0, 0.875, 0.6667, 0.875, 0.5833, 0.0, 0.0, 0.1486, 0.625, 0.1486, 0.625, 0.1486, 0.625, 0.1486, 0.625, 0.1486, 0.625, 0.875, 0.5833, 0.7917, 0.6111, 0.875, 0.6667, 0.0, 0.0, 0.1486, 0.6802, 0.1486, 0.6802, 0.1486, 0.6802, 0.1486, 0.6802, 0.1486, 0.6802, 0.3514, 0.7354, 0.1486, 0.7354, 0.1486, 0.7354, 0.3514, 0.7354, 0.1486, 0.5146, 0.3514, 0.5146, 0.3514, 0.5146, 0.1486, 0.5146, 0.0, 0.0, 0.0, 0.0, 0.0, 0.0, 0.0, 0.0, 0.3514, 0.6802, 0.3514, 0.7354, 0.3514, 0.7354, 0.3514, 0.6802, 0.1486, 0.625, 0.1486, 0.5146, 0.1486, 0.5146, 0.1486, 0.625, 0.3514, 0.5146, 0.3514, 0.625, 0.3514, 0.625, 0.3514, 0.5146, 0.1486, 0.7354, 0.1486, 0.6802, 0.1486, 0.6802, 0.1486, 0.7354, 0.3514, 0.625, 0.3514, 0.6802, 0.3514, 0.6802, 0.3514, 0.625, 0.3514, 0.5146, 0.3514, 0.625, 0.1486, 0.5146, 0.3514, 0.625, 0.3514, 0.6802, 0.0, 0.0, 0.3514, 0.7354, 0.1486, 0.7354, 0.0, 0.0, 0.3514, 0.6802, 0.875, 0.6667, 0.875, 0.75, 0.875, 0.625, 0.875, 0.6667, 0.875, 0.625, 0.875, 0.5712, 0.875, 0.5417, 0.875, 0.5833, 0.125, 0.5, 0.125, 0.5, 0.125, 0.625, 0.125, 0.75, 0.125, 0.5, 0.125, 0.625, 0.375, 0.0, 0.375, 0.125, 0.625, 0.125, 0.625, 0.0, 0.625, 0.625, 0.625, 0.5, 0.625, 0.5, 0.625, 0.625, 0.375, 0.75, 0.375, 0.75, 0.375, 0.625, 0.375, 0.5, 0.375, 0.75, 0.375, 0.625, 0.375, 0.125, 0.375, 0.25, 0.625, 0.25, 0.625, 0.125, 0.375, 0.5, 0.375, 0.625, 0.625, 0.625, 0.625, 0.5, 0.375, 0.25, 0.625, 0.25, 0.625, 0.25, 0.375, 0.25, 0.625, 0.125, 0.375, 0.125, 0.375, 0.125, 0.625, 0.125, 0.375, 0.625, 0.625, 0.625, 0.625, 0.625, 0.375, 0.625, 0.125, 0.625, 0.125, 0.5, 0.125, 0.5, 0.125, 0.625, 0.375, 0.5, 0.375, 0.625, 0.375, 0.625, 0.375, 0.5, 0.625, 0.75, 0.625, 0.625, 0.625, 0.625, 0.625, 0.625])
me_cube_002.use_remesh_fix_poles = True
me_cube_002.use_remesh_preserve_attributes = False
me_cube_002.update()
me_cockpit = bpy.data.meshes.new('Cockpit')
me_cockpit.from_pydata([(-0.9082, -0.6562, -0.3058), (0.6414, 1.219, 0.4616), (1.212, 1.219, 0.1285), (-0.09526, 1.181, 0.6857), (0.3635, -1.219, -0.3945), (0.6414, -1.219, 0.4616), (0.586, -1.219, 0.4818), (-1.212, -1.219, 0.1285), (0.3635, 1.219, -0.3945), (0.7561, 1.219, -0.3945), (-0.586, -1.219, 0.4818), (-0.6414, -1.219, 0.4616), (-0.7561, -1.219, -0.3945), (-0.3635, -1.219, -0.3945), (-0.9082, -1.219, -0.3058), (-1.213, -1.219, -0.1285), (0.7561, -1.219, -0.3945), (1.212, -1.219, 0.1285), (-1.212, 1.219, 0.1285), (-1.212, 1.219, -0.1285), (-0.6414, 1.219, 0.4616), (-0.3635, 1.219, -0.3945), (-0.586, 1.219, 0.4818), (0.586, 1.219, 0.4818), (-0.1823, -0.3152, 0.982), (-0.1723, -0.107, 1.009), (-0.167, 0.08301, 1.022), (-0.1942, 0.2772, 1.001), (-0.1708, 0.3428, 1.014), (-0.1548, 0.3926, 1.021), (-0.1398, 0.5024, 1.022), (-0.0716, 0.3829, 1.073), (-0.06874, 0.5067, 1.058), (0.0, 0.5039, 1.069), (-0.06737, 0.579, 1.042), (0.0, 0.5778, 1.049), (0.06737, 0.579, 1.042), (0.06874, 0.5067, 1.058), (0.0716, 0.3829, 1.073), (0.0, 0.3821, 1.084), (0.1398, 0.5024, 1.022), (0.1548, 0.3926, 1.021), (0.1708, 0.3428, 1.014), (0.0, 0.244, 1.096), (0.07441, 0.249, 1.084), (0.1942, 0.2772, 1.001), (0.1823, -0.3152, 0.982), (0.1723, -0.107, 1.009), (0.1772, -0.4777, 0.9598), (0.07802, -0.3165, 1.035), (0.07965, -0.476, 0.9997), (0.166, -0.6111, 0.9315), (0.0, -0.4758, 1.009), (0.0, -0.3167, 1.046), (0.0, -0.1153, 1.076), (0.07646, -0.1136, 1.065), (-0.166, -0.6111, 0.9315), (-0.1772, -0.4777, 0.9598), (-0.07965, -0.476, 0.9997), (-0.07802, -0.3165, 1.035), (-0.0765, -0.1196, 1.065), (-0.07524, 0.07602, 1.081), (-0.07441, 0.249, 1.084), (0.0, 0.07283, 1.094), (0.07524, 0.07602, 1.081), (0.167, 0.08301, 1.022), (1.212, 1.219, -0.1285), (0.9082, -1.219, -0.3058), (-0.7561, 1.219, -0.3945), (-1.06, -0.6562, -0.2171), (1.06, -0.6562, -0.2171), (0.9082, -0.6562, -0.3058), (1.213, -1.219, -0.1285), (0.1237, 1.152, 0.7602), (0.1346, 1.135, 0.7697), (0.1368, 1.117, 0.7799), (0.1058, 1.162, 0.7539), (0.08567, 1.166, 0.7519), (0.1037, 0.805, 0.9603), (0.09902, 0.7902, 0.9688), (0.08799, 0.7774, 0.9762), (0.07223, 0.769, 0.981), (0.05479, 0.7663, 0.9826), (0.05401, 0.6255, 1.029), (0.0, 0.6175, 1.035), (-0.05401, 0.6255, 1.029), (0.2108, 0.6412, 0.9501), (0.1804, 1.04, 0.8003), (0.1518, 0.7692, 0.9565), (0.1522, 0.7498, 0.965), (0.1574, 0.7295, 0.9686), (0.1668, 0.7106, 0.9669), (0.288, 0.3905, 0.9255), (0.2823, 0.4106, 0.9288), (0.2678, 0.4932, 0.9313), (-0.1237, 1.152, 0.7602), (-0.1346, 1.135, 0.7697), (-0.1368, 1.117, 0.7799), (-0.1058, 1.162, 0.7539), (-0.08567, 1.166, 0.7519), (-0.1037, 0.805, 0.9603), (-0.09902, 0.7902, 0.9688), (-0.08799, 0.7774, 0.9762), (-0.07223, 0.769, 0.981), (-0.05479, 0.7663, 0.9826), (-0.1804, 1.04, 0.8003), (-0.1518, 0.7692, 0.9565), (-0.1522, 0.7498, 0.965), (-0.1574, 0.7295, 0.9686), (-0.1668, 0.7106, 0.9669), (-0.2108, 0.6412, 0.9501), (-0.288, 0.3905, 0.9255), (-0.2823, 0.4106, 0.9288), (-0.2678, 0.4932, 0.9313), (0.09526, 1.181, 0.6857), (0.1026, -0.9955, 0.8293), (0.07288, -1.004, 0.8318), (0.0852, -0.9883, 0.8373), (0.08571, -1.016, 0.8234), (0.06188, -1.029, 0.8211), (0.05524, -1.013, 0.8303), (0.03898, -1.034, 0.8222), (0.0, -1.035, 0.8238), (0.09219, -0.9714, 0.8444), (0.1093, -0.9717, 0.8392), (0.09196, -0.8806, 0.8899), (0.1097, -0.875, 0.8874), (0.08404, -0.8632, 0.9001), (0.1017, -0.8522, 0.9006), (0.08458, -0.8341, 0.9131), (0.07091, -0.85, 0.9089), (0.05496, -0.8426, 0.915), (0.06201, -0.824, 0.9214), (0.03903, -0.8415, 0.918), (0.03903, -0.8217, 0.9261), (0.0, -0.8413, 0.9204), (0.0, -0.8217, 0.9287), (-0.03898, -1.034, 0.8222), (0.0, -1.038, 0.8202), (-0.06188, -1.029, 0.8211), (-0.05524, -1.013, 0.8303), (-0.07288, -1.004, 0.8318), (-0.08571, -1.016, 0.8234), (-0.1026, -0.9955, 0.8293), (-0.0852, -0.9883, 0.8373), (-0.09219, -0.9714, 0.8444), (-0.1093, -0.9717, 0.8392), (-0.09196, -0.8806, 0.8899), (-0.1097, -0.875, 0.8874), (-0.08404, -0.8632, 0.9001), (-0.1017, -0.8522, 0.9006), (-0.08458, -0.8341, 0.9131), (-0.07091, -0.85, 0.9089), (-0.05496, -0.8426, 0.915), (-0.06201, -0.824, 0.9214), (-0.03903, -0.8415, 0.918), (-0.03903, -0.8217, 0.9261), (0.03893, -1.037, 0.8186), (-0.03893, -1.037, 0.8186)], [], [(32, 30, 31), (31, 33, 32), (32, 33, 34), (34, 33, 35), (33, 36, 35), (37, 36, 33), (33, 38, 37), (39, 38, 33), (39, 33, 31), (37, 38, 40), (45, 42, 44), (49, 48, 46), (50, 48, 49), (49, 53, 50), (53, 49, 54), (54, 49, 55), (58, 59, 57), (57, 59, 24), (59, 58, 53), (59, 60, 24), (24, 60, 25), (60, 61, 25), (25, 61, 26), (61, 62, 26), (26, 62, 27), (27, 62, 28), (64, 65, 44), (44, 65, 45), (64, 47, 65), (55, 47, 64), (64, 63, 55), (55, 46, 47), (49, 46, 55), (55, 63, 54), (63, 60, 54), (61, 60, 63), (36, 83, 35), (34, 35, 85), (119, 118, 116), (120, 119, 116), (126, 125, 124), (127, 128, 129), (130, 127, 129), (122, 137, 138), (140, 141, 139), (141, 142, 139), (148, 146, 147), (151, 150, 149), (152, 151, 149), (4, 13, 21, 8), (72, 67, 71, 70), (14, 12, 13), (14, 13, 4), (14, 4, 16), (14, 16, 67), (14, 67, 72), (14, 72, 17), (14, 17, 5), (14, 5, 6), (14, 6, 10), (14, 10, 11), (14, 11, 7), (14, 7, 15), (72, 66, 2, 17), (19, 69, 15), (70, 71, 9, 66), (0, 68, 12), (0, 12, 14), (11, 150, 7), (150, 56, 7), (56, 57, 7), (57, 24, 7), (24, 25, 7), (25, 26, 7), (26, 111, 7), (111, 18, 7), (111, 112, 18), (112, 113, 18), (113, 110, 18), (110, 109, 18), (109, 108, 18), (108, 107, 18), (107, 106, 18), (106, 20, 18), (20, 22, 23), (20, 23, 1), (20, 1, 2), (20, 2, 66), (20, 66, 9), (20, 9, 8), (20, 8, 21), (20, 21, 68), (16, 4, 8, 9), (10, 142, 11), (142, 143, 11), (143, 146, 11), (146, 148, 11), (148, 150, 11), (153, 155, 156, 154), (151, 56, 150), (151, 57, 56), (129, 48, 50, 132), (27, 111, 26), (154, 58, 57, 151), (93, 42, 45, 92), (30, 110, 113), (30, 109, 110), (30, 108, 109), (30, 32, 108), (32, 34, 108), (34, 107, 108), (102, 101, 107), (19, 18, 20, 68), (34, 102, 107), (100, 105, 106), (105, 20, 106), (105, 97, 20), (97, 96, 20), (96, 95, 20), (95, 98, 20), (98, 22, 20), (13, 12, 68, 21), (6, 138, 10), (138, 158, 10), (158, 137, 10), (137, 139, 10), (139, 142, 10), (141, 144, 142), (144, 145, 142), (145, 143, 142), (145, 147, 143), (147, 146, 143), (145, 144, 147), (144, 141, 147), (141, 152, 147), (152, 149, 147), (93, 94, 40, 42), (154, 156, 58), (156, 53, 58), (63, 43, 62, 61), (44, 43, 63, 64), (53, 54, 60, 59), (31, 30, 62), (30, 29, 62), (29, 28, 62), (29, 30, 28), (85, 102, 34), (103, 81, 80), (103, 80, 102), (38, 39, 43, 44), (98, 97, 102), (97, 100, 102), (100, 101, 102), (85, 103, 102), (97, 105, 100), (98, 96, 97), (98, 95, 96), (76, 77, 99), (76, 99, 98), (99, 22, 98), (3, 114, 23), (3, 23, 22), (99, 3, 22), (18, 19, 15, 7), (5, 118, 6), (118, 119, 6), (119, 121, 6), (121, 157, 6), (157, 138, 6), (135, 155, 137, 122), (137, 158, 138), (140, 139, 137), (135, 122, 121, 133), (155, 140, 137), (78, 79, 89, 88), (155, 153, 152), (131, 132, 134, 133), (156, 52, 53), (52, 134, 53), (134, 50, 53), (98, 102, 80, 76), (136, 52, 156), (68, 0, 69, 19), (39, 31, 62, 43), (83, 81, 35), (81, 82, 35), (82, 84, 35), (84, 104, 35), (104, 103, 35), (103, 85, 35), (104, 82, 81), (104, 81, 103), (89, 79, 80), (79, 78, 80), (78, 75, 80), (75, 76, 80), (81, 83, 80), (83, 36, 80), (36, 89, 80), (75, 74, 76), (74, 73, 76), (73, 1, 76), (1, 23, 76), (23, 77, 76), (14, 15, 69, 0), (114, 77, 23), (9, 71, 67), (9, 67, 16), (17, 128, 5), (128, 126, 5), (126, 124, 5), (124, 115, 5), (115, 118, 5), (115, 123, 118), (123, 117, 118), (117, 116, 118), (120, 121, 119), (120, 133, 121), (136, 135, 133, 134), (136, 156, 155, 135), (136, 134, 52), (130, 129, 132, 131), (132, 50, 134), (130, 133, 120, 116), (42, 41, 44), (41, 40, 44), (40, 38, 44), (40, 90, 37), (90, 36, 37), (90, 89, 36), (104, 84, 82), (90, 2, 89), (2, 88, 89), (100, 106, 107, 101), (87, 75, 78), (88, 87, 78), (87, 1, 75), (1, 74, 75), (1, 73, 74), (87, 88, 1), (88, 2, 1), (3, 99, 77, 114), (125, 126, 128, 127), (47, 46, 17), (46, 48, 17), (48, 51, 17), (51, 128, 17), (121, 122, 138, 157), (2, 92, 17), (92, 65, 17), (65, 47, 17), (147, 149, 150, 148), (51, 129, 128), (125, 115, 124), (125, 123, 115), (125, 117, 123), (125, 116, 117), (125, 130, 116), (140, 155, 152, 141), (130, 131, 133), (153, 154, 151, 152), (129, 51, 48), (92, 45, 65), (27, 28, 112, 111), (30, 113, 112, 28), (40, 41, 42), (94, 86, 40), (86, 91, 40), (91, 90, 40), (91, 2, 90), (91, 86, 2), (86, 94, 2), (94, 93, 2), (93, 92, 2), (72, 70, 66), (130, 125, 127)])
_uv = me_cockpit.uv_layers.new(name='UVMap')
_uv.uv.foreach_set('vector', [0.9924, 0.9774, 0.9924, 0.9774, 0.9924, 0.9774, 0.9924, 0.9774, 0.9924, 0.9774, 0.9924, 0.9774, 0.9924, 0.9774, 0.9924, 0.9774, 0.9924, 0.9774, 0.9924, 0.9774, 0.9924, 0.9774, 0.9924, 0.9774, 0.9924, 0.9774, 0.9924, 0.9774, 0.9924, 0.9774, 0.9924, 0.9774, 0.9924, 0.9774, 0.9924, 0.9774, 0.9924, 0.9774, 0.9924, 0.9774, 0.9924, 0.9774, 0.9924, 0.9774, 0.9924, 0.9774, 0.9924, 0.9774, 0.9924, 0.9774, 0.9924, 0.9774, 0.9924, 0.9774, 0.9924, 0.9774, 0.9924, 0.9774, 0.9924, 0.9774, 0.9924, 0.9774, 0.9924, 0.9774, 0.9924, 0.9774, 0.9924, 0.9774, 0.9924, 0.9774, 0.9924, 0.9774, 0.9924, 0.9774, 0.9924, 0.9774, 0.9924, 0.9774, 0.9924, 0.9774, 0.9924, 0.9774, 0.9924, 0.9774, 0.9924, 0.9774, 0.9924, 0.9774, 0.9924, 0.9774, 0.9924, 0.9774, 0.9924, 0.9774, 0.9924, 0.9774, 0.9924, 0.9774, 0.9924, 0.9774, 0.9924, 0.9774, 0.9924, 0.9774, 0.9924, 0.9774, 0.9924, 0.9774, 0.9924, 0.9774, 0.9924, 0.9774, 0.9924, 0.9774, 0.9924, 0.9774, 0.9924, 0.9774, 0.9924, 0.9774, 0.9924, 0.9774, 0.9924, 0.9774, 0.9924, 0.9774, 0.9924, 0.9774, 0.9924, 0.9774, 0.9924, 0.9774, 0.9924, 0.9774, 0.9924, 0.9774, 0.9924, 0.9774, 0.9924, 0.9774, 0.9924, 0.9774, 0.9924, 0.9774, 0.9924, 0.9774, 0.9924, 0.9774, 0.9924, 0.9774, 0.9924, 0.9774, 0.9924, 0.9774, 0.9924, 0.9774, 0.9924, 0.9774, 0.9924, 0.9774, 0.9924, 0.9774, 0.9924, 0.9774, 0.9924, 0.9774, 0.9924, 0.9774, 0.9924, 0.9774, 0.9924, 0.9774, 0.9924, 0.9774, 0.9924, 0.9774, 0.9924, 0.9774, 0.9924, 0.9774, 0.9924, 0.9774, 0.9924, 0.9774, 0.9924, 0.9774, 0.9924, 0.9774, 0.9924, 0.9774, 0.9924, 0.9774, 0.9924, 0.9774, 0.9924, 0.9774, 0.9924, 0.9774, 0.9924, 0.9774, 0.9924, 0.9774, 0.9924, 0.9774, 0.9924, 0.9774, 0.9924, 0.9774, 0.9924, 0.9774, 0.9924, 0.9774, 0.9924, 0.9774, 0.9924, 0.9774, 0.9924, 0.9774, 0.9924, 0.9774, 0.9924, 0.9774, 0.9924, 0.9774, 0.9924, 0.9774, 0.9924, 0.9774, 0.1214, 0.7091, 0.1214, 0.6949, 0.09783, 0.6949, 0.09783, 0.7091, 0.1214, 0.7091, 0.09783, 0.6949, 0.1214, 0.5934, 0.09783, 0.5934, 0.1214, 0.6662, 0.09783, 0.5804, 0.1214, 0.5804, 0.1214, 0.5655, 0.09783, 0.5655, 0.09783, 0.5804, 0.1214, 0.5655, 0.1214, 0.7475, 0.1214, 0.7738, 0.1248, 0.7475, 0.09783, 0.7863, 0.09783, 0.8001, 0.1214, 0.7863, 0.09783, 0.8001, 0.1214, 0.8001, 0.1214, 0.7863, 0.1214, 0.8993, 0.1214, 0.8288, 0.09783, 0.8993, 0.1214, 0.9294, 0.1214, 0.9146, 0.09783, 0.9146, 0.09783, 0.9294, 0.1214, 0.9294, 0.09783, 0.9146, 0.0, 0.0, 0.9937, 0.977, 0.9911, 0.977, 0.3081, 0.8167, 0.0, 0.0, 0.0, 0.0, 0.2165, 0.2518, 0.1492, 0.2518, 0.9956, 0.9773, 0.995, 0.977, 0.9937, 0.977, 0.9956, 0.9773, 0.9937, 0.977, 0.0, 0.0, 0.9956, 0.9773, 0.0, 0.0, 0.0, 0.0, 0.9956, 0.9773, 0.0, 0.0, 0.0, 0.0, 0.9956, 0.9773, 0.0, 0.0, 0.0, 0.0, 0.9956, 0.9773, 0.0, 0.0, 0.0, 0.0, 0.9956, 0.9773, 0.0, 0.0, 0.0, 0.0, 0.9956, 0.9773, 0.0, 0.0, 0.9943, 0.9794, 0.9956, 0.9773, 0.9943, 0.9794, 0.0, 0.0, 0.9956, 0.9773, 0.0, 0.0, 0.9946, 0.98, 0.9956, 0.9773, 0.9946, 0.98, 0.0, 0.0, 0.9956, 0.9773, 0.0, 0.0, 0.0, 0.0, 0.0, 0.0, 0.0, 0.0, 0.0, 0.0, 0.0, 0.0, 0.9882, 0.9779, 0.0, 0.0, 0.0, 0.0, 0.1492, 0.2518, 0.0, 0.0, 0.0, 0.0, 0.0, 0.0, 0.0, 0.0, 0.0, 0.0, 0.0, 0.0, 0.0, 0.0, 0.0, 0.0, 0.9956, 0.9773, 0.9946, 0.98, 0.0, 0.0, 0.0, 0.0, 0.0, 0.0, 0.0, 0.0, 0.0, 0.0, 0.9924, 0.9774, 0.9924, 0.9774, 0.0, 0.0, 0.9924, 0.9774, 0.9924, 0.9774, 0.0, 0.0, 0.9924, 0.9774, 0.9924, 0.9774, 0.0, 0.0, 0.9924, 0.9774, 0.9924, 0.9774, 0.0, 0.0, 0.9924, 0.9774, 0.0, 0.0, 0.0, 0.0, 0.0, 0.0, 0.0, 0.0, 0.0, 0.0, 0.1507, 0.6744, 0.1507, 0.6696, 0.0, 0.0, 0.1507, 0.6696, 0.1507, 0.6506, 0.0, 0.0, 0.1507, 0.6506, 0.0, 0.0, 0.0, 0.0, 0.1507, 0.6504, 0.1507, 0.6693, 0.0, 0.0, 0.1507, 0.6693, 0.1507, 0.6741, 0.0, 0.0, 0.1507, 0.6741, 0.1507, 0.679, 0.0, 0.0, 0.1507, 0.679, 0.1507, 0.6838, 0.0, 0.0, 0.1507, 0.6838, 0.9902, 0.98, 0.9882, 0.9788, 0.9902, 0.98, 0.9904, 0.98, 0.0, 0.0, 0.9902, 0.98, 0.0, 0.0, 0.0, 0.0, 0.9902, 0.98, 0.0, 0.0, 0.9925, 0.9776, 0.9902, 0.98, 0.9925, 0.9776, 0.0, 0.0, 0.9902, 0.98, 0.0, 0.0, 0.0, 0.0, 0.9902, 0.98, 0.0, 0.0, 0.3081, 0.8167, 0.9902, 0.98, 0.3081, 0.8167, 0.9911, 0.977, 0.9902, 0.98, 0.9911, 0.977, 0.0, 0.0, 0.0, 0.0, 0.0, 0.0, 0.3081, 0.8167, 0.3081, 0.7547, 0.9944, 0.98, 0.0, 0.0, 0.9946, 0.98, 0.1214, 0.8001, 0.1214, 0.8147, 0.9946, 0.98, 0.1214, 0.8147, 0.1214, 0.8288, 0.9946, 0.98, 0.1214, 0.8288, 0.1214, 0.8993, 0.9946, 0.98, 0.1214, 0.8993, 0.1214, 0.9146, 0.9946, 0.98, 0.09783, 0.9428, 0.09783, 0.9557, 0.1214, 0.9557, 0.1214, 0.9428, 0.1214, 0.9294, 0.0, 0.0, 0.0, 0.0, 0.1214, 0.9294, 0.9924, 0.9774, 0.9924, 0.9774, 0.1214, 0.5655, 0.9924, 0.9774, 0.9924, 0.9774, 0.1214, 0.5521, 0.9924, 0.9774, 0.0, 0.0, 0.9924, 0.9774, 0.1214, 0.9428, 0.9924, 0.9774, 0.9924, 0.9774, 0.1214, 0.9294, 0.1507, 0.6696, 0.9924, 0.9774, 0.9924, 0.9774, 0.1507, 0.6744, 0.0, 0.0, 0.0, 0.0, 0.1507, 0.6506, 0.0, 0.0, 0.1507, 0.6693, 0.1507, 0.6504, 0.0, 0.0, 0.1507, 0.6741, 0.1507, 0.6693, 0.9924, 0.9774, 0.9924, 0.9774, 0.1507, 0.6741, 0.9924, 0.9774, 0.9924, 0.9774, 0.1507, 0.6741, 0.9924, 0.9774, 0.1507, 0.679, 0.1507, 0.6741, 0.1507, 0.8637, 0.1507, 0.8598, 0.0, 0.0, 0.0, 0.0, 0.9882, 0.9788, 0.9902, 0.98, 0.0, 0.0, 0.9924, 0.9774, 0.1507, 0.8637, 0.0, 0.0, 0.1507, 0.8561, 0.0, 0.0, 0.1507, 0.6838, 0.0, 0.0, 0.9902, 0.98, 0.1507, 0.6838, 0.0, 0.0, 0.0, 0.0, 0.9902, 0.98, 0.1507, 0.7801, 0.1507, 0.7758, 0.9902, 0.98, 0.1507, 0.7758, 0.1507, 0.7712, 0.9902, 0.98, 0.1507, 0.7712, 0.1507, 0.7667, 0.9902, 0.98, 0.1507, 0.7667, 0.9904, 0.98, 0.9902, 0.98, 0.0, 0.0, 0.995, 0.977, 0.0, 0.0, 0.9911, 0.977, 0.9943, 0.9794, 0.0, 0.0, 0.0, 0.0, 0.0, 0.0, 0.0, 0.0, 0.0, 0.0, 0.0, 0.0, 0.0, 0.0, 0.0, 0.0, 0.1214, 0.7738, 0.1214, 0.7863, 0.0, 0.0, 0.1214, 0.7863, 0.1214, 0.8001, 0.9944, 0.98, 0.09783, 0.8001, 0.09783, 0.8147, 0.1214, 0.8001, 0.09783, 0.8147, 0.09783, 0.8288, 0.1214, 0.8001, 0.09783, 0.8288, 0.1214, 0.8147, 0.1214, 0.8001, 0.09783, 0.8288, 0.09783, 0.8993, 0.1214, 0.8147, 0.09783, 0.8993, 0.1214, 0.8288, 0.1214, 0.8147, 0.09783, 0.8288, 0.09783, 0.8147, 0.09783, 0.8993, 0.09783, 0.8147, 0.09783, 0.8001, 0.09783, 0.8993, 0.09783, 0.8001, 0.0, 0.0, 0.09783, 0.8993, 0.09783, 0.9294, 0.09783, 0.9146, 0.09783, 0.8993, 0.1507, 0.6696, 0.1507, 0.6506, 0.0, 0.0, 0.9924, 0.9774, 0.1214, 0.9428, 0.1214, 0.9557, 0.9924, 0.9774, 0.1214, 0.9557, 0.9924, 0.9774, 0.9924, 0.9774, 0.9924, 0.9774, 0.9924, 0.9774, 0.9924, 0.9774, 0.9924, 0.9774, 0.9924, 0.9774, 0.9924, 0.9774, 0.9924, 0.9774, 0.9924, 0.9774, 0.9924, 0.9774, 0.9924, 0.9774, 0.9924, 0.9774, 0.9924, 0.9774, 0.9924, 0.9774, 0.9924, 0.9774, 0.9924, 0.9774, 0.9924, 0.9774, 0.9924, 0.9774, 0.9924, 0.9774, 0.9924, 0.9774, 0.9924, 0.9774, 0.9924, 0.9774, 0.9924, 0.9774, 0.9924, 0.9774, 0.9924, 0.9774, 0.9924, 0.9774, 0.1507, 0.8637, 0.9924, 0.9774, 0.0, 0.0, 0.1507, 0.8675, 0.1507, 0.8637, 0.0, 0.0, 0.1507, 0.8637, 0.1507, 0.8637, 0.9924, 0.9774, 0.9924, 0.9774, 0.9924, 0.9774, 0.9924, 0.9774, 0.0, 0.0, 0.0, 0.0, 0.1507, 0.8637, 0.0, 0.0, 0.0, 0.0, 0.1507, 0.8637, 0.1507, 0.8561, 0.1507, 0.8598, 0.1507, 0.8637, 0.9924, 0.9774, 0.1507, 0.8675, 0.1507, 0.8637, 0.0, 0.0, 0.0, 0.0, 0.1507, 0.8561, 0.0, 0.0, 0.1507, 0.7758, 0.1507, 0.7801, 0.1507, 0.7667, 0.1507, 0.7712, 0.1507, 0.7758, 0.1507, 0.7667, 0.1507, 0.7624, 0.0, 0.0, 0.1507, 0.7667, 0.0, 0.0, 0.1507, 0.7667, 0.1507, 0.7624, 0.9904, 0.98, 0.1507, 0.7667, 0.0, 0.0, 0.0, 0.0, 0.0, 0.0, 0.0, 0.0, 0.0, 0.0, 0.9904, 0.98, 0.1507, 0.7624, 0.0, 0.0, 0.9904, 0.98, 0.9882, 0.9788, 0.9882, 0.9779, 0.0, 0.0, 0.0, 0.0, 0.9944, 0.9794, 0.0, 0.0, 0.9943, 0.9794, 0.1214, 0.6949, 0.1214, 0.7091, 0.9943, 0.9794, 0.1214, 0.7091, 0.1214, 0.7216, 0.9943, 0.9794, 0.1214, 0.7216, 0.0, 0.0, 0.9943, 0.9794, 0.0, 0.0, 0.0, 0.0, 0.9943, 0.9794, 0.0, 0.0, 0.0, 0.0, 0.1214, 0.7738, 0.1214, 0.7475, 0.0, 0.0, 0.0, 0.0, 0.0, 0.0, 0.09783, 0.7863, 0.1214, 0.7863, 0.1214, 0.7738, 0.0, 0.0, 0.1214, 0.7475, 0.1214, 0.7216, 0.09783, 0.5395, 0.0, 0.0, 0.09783, 0.7863, 0.1214, 0.7738, 0.1507, 0.8561, 0.1507, 0.8598, 0.1507, 0.679, 0.1507, 0.6838, 0.09783, 0.9557, 0.09783, 0.9428, 0.09783, 0.9294, 0.09783, 0.5521, 0.1214, 0.5521, 0.1214, 0.5395, 0.09783, 0.5395, 0.1214, 0.9557, 0.9924, 0.9774, 0.9924, 0.9774, 0.9924, 0.9774, 0.0, 0.0, 0.9924, 0.9774, 0.0, 0.0, 0.9924, 0.9774, 0.9924, 0.9774, 0.0, 0.0, 0.1507, 0.8637, 0.0, 0.0, 0.0, 0.0, 0.1214, 0.5124, 0.9924, 0.9774, 0.1214, 0.9557, 0.0, 0.0, 0.0, 0.0, 0.0, 0.0, 0.9882, 0.9779, 0.9924, 0.9774, 0.0, 0.0, 0.9924, 0.9774, 0.9924, 0.9774, 0.9924, 0.9774, 0.0, 0.0, 0.9924, 0.9774, 0.1507, 0.8675, 0.1507, 0.8711, 0.9924, 0.9774, 0.1507, 0.8711, 0.9924, 0.9774, 0.9924, 0.9774, 0.9924, 0.9774, 0.0, 0.0, 0.9924, 0.9774, 0.1507, 0.8711, 0.1507, 0.8675, 0.9924, 0.9774, 0.1507, 0.8675, 0.9924, 0.9774, 0.9924, 0.9774, 0.0, 0.0, 0.1507, 0.8711, 0.1507, 0.8675, 0.0, 0.0, 0.1507, 0.8675, 0.0, 0.0, 0.0, 0.0, 0.1507, 0.8598, 0.1507, 0.8637, 0.1507, 0.8598, 0.1507, 0.8561, 0.1507, 0.8637, 0.1507, 0.8561, 0.0, 0.0, 0.1507, 0.8637, 0.0, 0.0, 0.0, 0.0, 0.0, 0.0, 0.0, 0.0, 0.9924, 0.9774, 0.1507, 0.8637, 0.9924, 0.9774, 0.9924, 0.9774, 0.1507, 0.8637, 0.9924, 0.9774, 0.0, 0.0, 0.1507, 0.8637, 0.1507, 0.7801, 0.1507, 0.7758, 0.0, 0.0, 0.1507, 0.7758, 0.1507, 0.7712, 0.1507, 0.7667, 0.1507, 0.7712, 0.0, 0.0, 0.1507, 0.7667, 0.0, 0.0, 0.0, 0.0, 0.1507, 0.7667, 0.0, 0.0, 0.1507, 0.7624, 0.1507, 0.7667, 0.0, 0.0, 0.0, 0.0, 0.0, 0.0, 0.0, 0.0, 0.0, 0.0, 0.0, 0.0, 0.0, 0.0, 0.0, 0.0, 0.0, 0.0, 0.0, 0.0, 0.0, 0.0, 0.0, 0.0, 0.0, 0.0, 0.0, 0.0, 0.0, 0.0, 0.0, 0.0, 0.1214, 0.5804, 0.1214, 0.5934, 0.0, 0.0, 0.1214, 0.5934, 0.1214, 0.6662, 0.0, 0.0, 0.1214, 0.6662, 0.1214, 0.6803, 0.0, 0.0, 0.1214, 0.6803, 0.1214, 0.6949, 0.9944, 0.9794, 0.1214, 0.6803, 0.09783, 0.6662, 0.1214, 0.6949, 0.09783, 0.6662, 0.09783, 0.6803, 0.1214, 0.6949, 0.09783, 0.6803, 0.09783, 0.6949, 0.1214, 0.6949, 0.09783, 0.7091, 0.1214, 0.7216, 0.1214, 0.7091, 0.09783, 0.7091, 0.0, 0.0, 0.1214, 0.7216, 0.1214, 0.5124, 0.09783, 0.5124, 0.09783, 0.5395, 0.1214, 0.5395, 0.1214, 0.5124, 0.1214, 0.9557, 0.0, 0.0, 0.0, 0.0, 0.1214, 0.5124, 0.1214, 0.5395, 0.9924, 0.9774, 0.09783, 0.5655, 0.1214, 0.5655, 0.1214, 0.5521, 0.09783, 0.5521, 0.1214, 0.5521, 0.9924, 0.9774, 0.0, 0.0, 0.0, 0.0, 0.0, 0.0, 0.09783, 0.7091, 0.09783, 0.6949, 0.9924, 0.9774, 0.9924, 0.9774, 0.9924, 0.9774, 0.9924, 0.9774, 0.9924, 0.9774, 0.9924, 0.9774, 0.9924, 0.9774, 0.9924, 0.9774, 0.9924, 0.9774, 0.9924, 0.9774, 0.0, 0.0, 0.9924, 0.9774, 0.0, 0.0, 0.9924, 0.9774, 0.9924, 0.9774, 0.1507, 0.6741, 0.1507, 0.679, 0.9924, 0.9774, 0.0, 0.0, 0.9924, 0.9774, 0.1507, 0.8711, 0.1507, 0.6741, 0.0, 0.0, 0.1507, 0.679, 0.0, 0.0, 0.1507, 0.6838, 0.1507, 0.679, 0.1507, 0.8561, 0.1507, 0.6838, 0.0, 0.0, 0.1507, 0.8598, 0.0, 0.0, 0.0, 0.0, 0.1507, 0.8561, 0.1507, 0.6838, 0.0, 0.0, 0.1507, 0.8561, 0.0, 0.0, 0.0, 0.0, 0.0, 0.0, 0.0, 0.0, 0.1507, 0.7758, 0.1507, 0.7801, 0.0, 0.0, 0.1507, 0.7712, 0.1507, 0.7758, 0.0, 0.0, 0.1507, 0.6838, 0.0, 0.0, 0.1507, 0.6838, 0.0, 0.0, 0.9925, 0.9776, 0.0, 0.0, 0.1507, 0.7624, 0.0, 0.0, 0.0, 0.0, 0.09783, 0.5934, 0.1214, 0.5934, 0.1214, 0.5804, 0.09783, 0.5804, 0.9924, 0.9774, 0.9924, 0.9774, 0.0, 0.0, 0.9924, 0.9774, 0.9924, 0.9774, 0.0, 0.0, 0.9924, 0.9774, 0.9924, 0.9774, 0.0, 0.0, 0.9924, 0.9774, 0.0, 0.0, 0.0, 0.0, 0.1214, 0.7216, 0.1214, 0.7475, 0.0, 0.0, 0.0, 0.0, 0.0, 0.0, 0.0, 0.0, 0.0, 0.0, 0.0, 0.0, 0.0, 0.0, 0.0, 0.0, 0.9924, 0.9774, 0.9924, 0.9774, 0.0, 0.0, 0.09783, 0.8993, 0.09783, 0.9146, 0.1214, 0.9146, 0.1214, 0.8993, 0.9924, 0.9774, 0.1214, 0.5655, 0.1214, 0.5804, 0.09783, 0.5934, 0.1214, 0.6803, 0.1214, 0.6662, 0.09783, 0.5934, 0.09783, 0.6662, 0.1214, 0.6803, 0.09783, 0.5934, 0.09783, 0.6803, 0.09783, 0.6662, 0.09783, 0.5934, 0.09783, 0.6949, 0.09783, 0.6803, 0.09783, 0.5934, 0.0, 0.0, 0.09783, 0.6949, 0.09783, 0.7863, 0.0, 0.0, 0.0, 0.0, 0.09783, 0.8001, 0.09783, 0.5655, 0.09783, 0.5521, 0.09783, 0.5395, 0.09783, 0.9428, 0.1214, 0.9428, 0.1214, 0.9294, 0.09783, 0.9294, 0.1214, 0.5655, 0.9924, 0.9774, 0.9924, 0.9774, 0.0, 0.0, 0.9924, 0.9774, 0.9924, 0.9774, 0.9924, 0.9774, 0.9924, 0.9774, 0.1507, 0.6696, 0.1507, 0.6744, 0.0, 0.0, 0.1507, 0.6506, 0.1507, 0.6696, 0.9924, 0.9774, 0.9924, 0.9774, 0.9924, 0.9774, 0.9924, 0.9774, 0.1507, 0.6506, 0.0, 0.0, 0.0, 0.0, 0.0, 0.0, 0.0, 0.0, 0.0, 0.0, 0.1507, 0.6693, 0.1507, 0.6741, 0.9924, 0.9774, 0.1507, 0.6693, 0.0, 0.0, 0.1507, 0.6741, 0.0, 0.0, 0.0, 0.0, 0.0, 0.0, 0.0, 0.0, 0.1507, 0.6506, 0.0, 0.0, 0.1507, 0.6506, 0.1507, 0.6696, 0.0, 0.0, 0.1507, 0.6696, 0.1507, 0.6744, 0.0, 0.0, 0.0, 0.0, 0.1492, 0.2518, 0.0, 0.0, 0.0, 0.0, 0.09783, 0.5934, 0.09783, 0.5804])
_uv.active_render = True
_uv = me_cockpit.uv_layers.new(name='UVMap2')
_uv.uv.foreach_set('vector', [0.4266, 0.8071, 0.4343, 0.8073, 0.4269, 0.795, 0.4269, 0.795, 0.4199, 0.8066, 0.4266, 0.8071, 0.4266, 0.8071, 0.4199, 0.8066, 0.4265, 0.8142, 0.4265, 0.8142, 0.4199, 0.8066, 0.4199, 0.8139, 0.4199, 0.8066, 0.4134, 0.8142, 0.4199, 0.8139, 0.4133, 0.8071, 0.4134, 0.8142, 0.4199, 0.8066, 0.4199, 0.8066, 0.4129, 0.795, 0.4133, 0.8071, 0.4199, 0.7948, 0.4129, 0.795, 0.4199, 0.8066, 0.4199, 0.7948, 0.4199, 0.8066, 0.4269, 0.795, 0.4133, 0.8071, 0.4129, 0.795, 0.4055, 0.8074, 0.3982, 0.7851, 0.4012, 0.7916, 0.4126, 0.7819, 0.4122, 0.7261, 0.4018, 0.7088, 0.4006, 0.7252, 0.4121, 0.71, 0.4018, 0.7088, 0.4122, 0.7261, 0.4122, 0.7261, 0.42, 0.7264, 0.4121, 0.71, 0.42, 0.7264, 0.4122, 0.7261, 0.4199, 0.7463, 0.4199, 0.7463, 0.4122, 0.7261, 0.4123, 0.7464, 0.4279, 0.7101, 0.4278, 0.7262, 0.4383, 0.709, 0.4383, 0.709, 0.4278, 0.7262, 0.4394, 0.7254, 0.4278, 0.7262, 0.4279, 0.7101, 0.42, 0.7264, 0.4278, 0.7262, 0.4275, 0.7458, 0.4394, 0.7254, 0.4394, 0.7254, 0.4275, 0.7458, 0.4386, 0.7464, 0.4275, 0.7458, 0.4273, 0.765, 0.4386, 0.7464, 0.4386, 0.7464, 0.4273, 0.765, 0.4382, 0.7655, 0.4273, 0.765, 0.4272, 0.7819, 0.4382, 0.7655, 0.4382, 0.7655, 0.4272, 0.7819, 0.4416, 0.7851, 0.4416, 0.7851, 0.4272, 0.7819, 0.4386, 0.7916, 0.4124, 0.765, 0.4016, 0.7655, 0.4126, 0.7819, 0.4126, 0.7819, 0.4016, 0.7655, 0.3982, 0.7851, 0.4124, 0.765, 0.4012, 0.7464, 0.4016, 0.7655, 0.4123, 0.7464, 0.4012, 0.7464, 0.4124, 0.765, 0.4124, 0.765, 0.4199, 0.7648, 0.4123, 0.7464, 0.4123, 0.7464, 0.4006, 0.7252, 0.4012, 0.7464, 0.4122, 0.7261, 0.4006, 0.7252, 0.4123, 0.7464, 0.4123, 0.7464, 0.4199, 0.7648, 0.4199, 0.7463, 0.4199, 0.7648, 0.4275, 0.7458, 0.4199, 0.7463, 0.4273, 0.765, 0.4275, 0.7458, 0.4199, 0.7648, 0.4134, 0.8142, 0.4147, 0.8189, 0.4199, 0.8139, 0.4265, 0.8142, 0.4199, 0.8139, 0.4252, 0.8189, 0.9535, 0.8446, 0.9531, 0.8485, 0.9563, 0.8486, 0.9567, 0.845, 0.9535, 0.8446, 0.9563, 0.8486, 0.9531, 0.8729, 0.9562, 0.8729, 0.9531, 0.8562, 0.9564, 0.8768, 0.9529, 0.8769, 0.953, 0.8808, 0.9565, 0.8806, 0.9564, 0.8768, 0.953, 0.8808, 0.9544, 0.8352, 0.9539, 0.8292, 0.9537, 0.8352, 0.9567, 0.8253, 0.9562, 0.8217, 0.9534, 0.8257, 0.9562, 0.8217, 0.953, 0.8219, 0.9534, 0.8257, 0.9528, 0.7975, 0.953, 0.8142, 0.9559, 0.7974, 0.9527, 0.7896, 0.9526, 0.7935, 0.9561, 0.7936, 0.9562, 0.7898, 0.9527, 0.7896, 0.9561, 0.7936, 0.0, 0.0, 0.3681, 0.08076, 0.6993, 0.9387, 0.5959, 0.2765, 0.0, 0.0, 0.0, 0.0, 0.6189, 0.632, 0.6435, 0.632, 0.4038, 0.08658, 0.3938, 0.08076, 0.3681, 0.08076, 0.4038, 0.08658, 0.3681, 0.08076, 0.0, 0.0, 0.4038, 0.08658, 0.0, 0.0, 0.0, 0.0, 0.4038, 0.08658, 0.0, 0.0, 0.0, 0.0, 0.4038, 0.08658, 0.0, 0.0, 0.0, 0.0, 0.4038, 0.08658, 0.0, 0.0, 0.0, 0.0, 0.4038, 0.08658, 0.0, 0.0, 0.0, 0.0, 0.4038, 0.08658, 0.0, 0.0, 0.9201, 0.4273, 0.4038, 0.08658, 0.9201, 0.4273, 0.0, 0.0, 0.4038, 0.08658, 0.0, 0.0, 0.3863, 0.1369, 0.4038, 0.08658, 0.3863, 0.1369, 0.0, 0.0, 0.4038, 0.08658, 0.0, 0.0, 0.0, 0.0, 0.0, 0.0, 0.0, 0.0, 0.0, 0.0, 0.0, 0.0, 0.6436, 0.9562, 0.0, 0.0, 0.0, 0.0, 0.6435, 0.632, 0.0, 0.0, 0.0, 0.0, 0.0, 0.0, 0.0, 0.0, 0.0, 0.0, 0.0, 0.0, 0.0, 0.0, 0.0, 0.0, 0.4038, 0.08658, 0.3863, 0.1369, 0.0, 0.0, 0.0, 0.0, 0.0, 0.0, 0.0, 0.0, 0.0, 0.0, 0.437, 0.6954, 0.4383, 0.709, 0.0, 0.0, 0.4383, 0.709, 0.4394, 0.7254, 0.0, 0.0, 0.4394, 0.7254, 0.4386, 0.7464, 0.0, 0.0, 0.4386, 0.7464, 0.4382, 0.7655, 0.0, 0.0, 0.4382, 0.7655, 0.0, 0.0, 0.0, 0.0, 0.0, 0.0, 0.0, 0.0, 0.0, 0.0, 0.5402, 0.004347, 0.5367, 0.004347, 0.0, 0.0, 0.5367, 0.004347, 0.5229, 0.004347, 0.0, 0.0, 0.5229, 0.004347, 0.0, 0.0, 0.0, 0.0, 0.9233, 0.539, 0.9233, 0.5528, 0.0, 0.0, 0.9233, 0.5528, 0.9233, 0.5563, 0.0, 0.0, 0.9233, 0.5563, 0.9233, 0.5598, 0.0, 0.0, 0.9233, 0.5598, 0.9233, 0.5634, 0.0, 0.0, 0.9233, 0.5634, 0.6811, 0.9949, 0.6436, 0.973, 0.6811, 0.9949, 0.6847, 0.9962, 0.0, 0.0, 0.6811, 0.9949, 0.0, 0.0, 0.0, 0.0, 0.6811, 0.9949, 0.0, 0.0, 0.9388, 0.3642, 0.6811, 0.9949, 0.9388, 0.3642, 0.0, 0.0, 0.6811, 0.9949, 0.0, 0.0, 0.0, 0.0, 0.6811, 0.9949, 0.0, 0.0, 0.5959, 0.2765, 0.6811, 0.9949, 0.5959, 0.2765, 0.6993, 0.9387, 0.6811, 0.9949, 0.6993, 0.9387, 0.0, 0.0, 0.0, 0.0, 0.0, 0.0, 0.5959, 0.2765, 0.5706, 0.2765, 0.3827, 0.1383, 0.0, 0.0, 0.3863, 0.1369, 0.953, 0.8219, 0.9528, 0.8181, 0.3863, 0.1369, 0.9528, 0.8181, 0.953, 0.8142, 0.3863, 0.1369, 0.953, 0.8142, 0.9528, 0.7975, 0.3863, 0.1369, 0.9528, 0.7975, 0.9526, 0.7935, 0.3863, 0.1369, 0.9564, 0.7864, 0.9571, 0.7835, 0.9537, 0.7823, 0.953, 0.7859, 0.9527, 0.7896, 0.0, 0.0, 0.0, 0.0, 0.9527, 0.7896, 0.4383, 0.709, 0.437, 0.6954, 0.953, 0.8808, 0.4018, 0.7088, 0.4121, 0.71, 0.9534, 0.8845, 0.4416, 0.7851, 0.0, 0.0, 0.4382, 0.7655, 0.953, 0.7859, 0.4279, 0.7101, 0.4383, 0.709, 0.9527, 0.7896, 0.9963, 0.6178, 0.4012, 0.7916, 0.3982, 0.7851, 0.9963, 0.6213, 0.0, 0.0, 0.0, 0.0, 0.5229, 0.004347, 0.0, 0.0, 0.9233, 0.5528, 0.9233, 0.539, 0.0, 0.0, 0.9233, 0.5563, 0.9233, 0.5528, 0.4343, 0.8073, 0.4266, 0.8071, 0.9233, 0.5563, 0.4266, 0.8071, 0.4265, 0.8142, 0.9233, 0.5563, 0.4265, 0.8142, 0.9233, 0.5598, 0.9233, 0.5563, 0.9959, 0.579, 0.9959, 0.576, 0.0, 0.0, 0.0, 0.0, 0.6436, 0.973, 0.6811, 0.9949, 0.0, 0.0, 0.4265, 0.8142, 0.9959, 0.579, 0.0, 0.0, 0.9959, 0.5732, 0.0, 0.0, 0.9233, 0.5634, 0.0, 0.0, 0.6811, 0.9949, 0.9233, 0.5634, 0.0, 0.0, 0.0, 0.0, 0.6811, 0.9949, 0.9959, 0.516, 0.9959, 0.5128, 0.6811, 0.9949, 0.9959, 0.5128, 0.9959, 0.5093, 0.6811, 0.9949, 0.9959, 0.5093, 0.9959, 0.5059, 0.6811, 0.9949, 0.9959, 0.5059, 0.6847, 0.9962, 0.6811, 0.9949, 0.0, 0.0, 0.3938, 0.08076, 0.0, 0.0, 0.6993, 0.9387, 0.9201, 0.4273, 0.0, 0.0, 0.0, 0.0, 0.0, 0.0, 0.0, 0.0, 0.0, 0.0, 0.0, 0.0, 0.0, 0.0, 0.0, 0.0, 0.9539, 0.8292, 0.9534, 0.8257, 0.0, 0.0, 0.9534, 0.8257, 0.953, 0.8219, 0.3827, 0.1383, 0.9562, 0.8217, 0.9561, 0.818, 0.953, 0.8219, 0.9561, 0.818, 0.9559, 0.8145, 0.953, 0.8219, 0.9559, 0.8145, 0.9528, 0.8181, 0.953, 0.8219, 0.9559, 0.8145, 0.9559, 0.7974, 0.9528, 0.8181, 0.9559, 0.7974, 0.953, 0.8142, 0.9528, 0.8181, 0.9559, 0.8145, 0.9561, 0.818, 0.9559, 0.7974, 0.9561, 0.818, 0.9562, 0.8217, 0.9559, 0.7974, 0.9562, 0.8217, 0.0, 0.0, 0.9559, 0.7974, 0.9562, 0.7898, 0.9561, 0.7936, 0.9559, 0.7974, 0.9963, 0.6178, 0.9963, 0.6039, 0.0, 0.0, 0.4012, 0.7916, 0.953, 0.7859, 0.9537, 0.7823, 0.4279, 0.7101, 0.9537, 0.7823, 0.42, 0.7264, 0.4279, 0.7101, 0.4199, 0.7648, 0.4199, 0.7813, 0.4272, 0.7819, 0.4273, 0.765, 0.4126, 0.7819, 0.4199, 0.7813, 0.4199, 0.7648, 0.4124, 0.765, 0.42, 0.7264, 0.4199, 0.7463, 0.4275, 0.7458, 0.4278, 0.7262, 0.4269, 0.795, 0.4343, 0.8073, 0.4272, 0.7819, 0.4343, 0.8073, 0.4366, 0.7965, 0.4272, 0.7819, 0.4366, 0.7965, 0.4386, 0.7916, 0.4272, 0.7819, 0.4366, 0.7965, 0.4343, 0.8073, 0.4386, 0.7916, 0.4252, 0.8189, 0.9959, 0.579, 0.4265, 0.8142, 0.0, 0.0, 0.9959, 0.3954, 0.9959, 0.3983, 0.0, 0.0, 0.9959, 0.3983, 0.9959, 0.579, 0.4129, 0.795, 0.4199, 0.7948, 0.4199, 0.7813, 0.4126, 0.7819, 0.0, 0.0, 0.0, 0.0, 0.9959, 0.579, 0.0, 0.0, 0.0, 0.0, 0.9959, 0.579, 0.9959, 0.5732, 0.9959, 0.576, 0.9959, 0.579, 0.4252, 0.8189, 0.9959, 0.5818, 0.9959, 0.579, 0.0, 0.0, 0.0, 0.0, 0.9959, 0.5732, 0.0, 0.0, 0.9959, 0.5128, 0.9959, 0.516, 0.9959, 0.5059, 0.9959, 0.5093, 0.9959, 0.5128, 0.9959, 0.4714, 0.9959, 0.4746, 0.0, 0.0, 0.9959, 0.4714, 0.0, 0.0, 0.9959, 0.5059, 0.9959, 0.5027, 0.6847, 0.9962, 0.9959, 0.5059, 0.0, 0.0, 0.0, 0.0, 0.0, 0.0, 0.0, 0.0, 0.0, 0.0, 0.6847, 0.9962, 0.9959, 0.5027, 0.0, 0.0, 0.6847, 0.9962, 0.6436, 0.973, 0.6436, 0.9562, 0.0, 0.0, 0.0, 0.0, 0.9217, 0.4273, 0.0, 0.0, 0.9201, 0.4273, 0.9531, 0.8485, 0.9535, 0.8446, 0.9201, 0.4273, 0.9535, 0.8446, 0.954, 0.8412, 0.9201, 0.4273, 0.954, 0.8412, 0.0, 0.0, 0.9201, 0.4273, 0.0, 0.0, 0.0, 0.0, 0.9201, 0.4273, 0.0, 0.0, 0.0, 0.0, 0.9539, 0.8292, 0.9544, 0.8352, 0.0, 0.0, 0.0, 0.0, 0.0, 0.0, 0.9567, 0.8253, 0.9534, 0.8257, 0.9539, 0.8292, 0.0, 0.0, 0.9544, 0.8352, 0.954, 0.8412, 0.9575, 0.8869, 0.0, 0.0, 0.9567, 0.8253, 0.9539, 0.8292, 0.9959, 0.404, 0.9959, 0.4012, 0.947, 0.5598, 0.947, 0.5634, 0.9571, 0.7835, 0.9564, 0.7864, 0.9562, 0.7898, 0.9568, 0.884, 0.9534, 0.8845, 0.9541, 0.8881, 0.9575, 0.8869, 0.9537, 0.7823, 0.42, 0.7103, 0.42, 0.7264, 0.42, 0.7103, 0.0, 0.0, 0.42, 0.7264, 0.0, 0.0, 0.4121, 0.71, 0.42, 0.7264, 0.0, 0.0, 0.9959, 0.579, 0.0, 0.0, 0.0, 0.0, 0.9551, 0.8948, 0.42, 0.7103, 0.9537, 0.7823, 0.0, 0.0, 0.0, 0.0, 0.0, 0.0, 0.6436, 0.9562, 0.4199, 0.7948, 0.0, 0.0, 0.4272, 0.7819, 0.4199, 0.7813, 0.4147, 0.8189, 0.0, 0.0, 0.4199, 0.8139, 0.9959, 0.3954, 0.9959, 0.3927, 0.4199, 0.8139, 0.9959, 0.3927, 0.4199, 0.818, 0.4199, 0.8139, 0.4199, 0.818, 0.0, 0.0, 0.4199, 0.8139, 0.9959, 0.5846, 0.9959, 0.5818, 0.4199, 0.8139, 0.9959, 0.5818, 0.4252, 0.8189, 0.4199, 0.8139, 0.0, 0.0, 0.9959, 0.3927, 0.9959, 0.3954, 0.0, 0.0, 0.9959, 0.3954, 0.0, 0.0, 0.0, 0.0, 0.9959, 0.4012, 0.9959, 0.3983, 0.9959, 0.4012, 0.9959, 0.404, 0.9959, 0.3983, 0.9959, 0.404, 0.0, 0.0, 0.9959, 0.3983, 0.0, 0.0, 0.0, 0.0, 0.0, 0.0, 0.0, 0.0, 0.4147, 0.8189, 0.9959, 0.3983, 0.4147, 0.8189, 0.4134, 0.8142, 0.9959, 0.3983, 0.4134, 0.8142, 0.0, 0.0, 0.9959, 0.3983, 0.9959, 0.4612, 0.9959, 0.4645, 0.0, 0.0, 0.9959, 0.4645, 0.9959, 0.4679, 0.9959, 0.4714, 0.9959, 0.4679, 0.0, 0.0, 0.9959, 0.4714, 0.0, 0.0, 0.0, 0.0, 0.9959, 0.4714, 0.0, 0.0, 0.9959, 0.4746, 0.9959, 0.4714, 0.0, 0.0, 0.0, 0.0, 0.0, 0.0, 0.0, 0.0, 0.0, 0.0, 0.0, 0.0, 0.0, 0.0, 0.0, 0.0, 0.0, 0.0, 0.0, 0.0, 0.0, 0.0, 0.0, 0.0, 0.0, 0.0, 0.0, 0.0, 0.0, 0.0, 0.0, 0.0, 0.9529, 0.8769, 0.9531, 0.8729, 0.0, 0.0, 0.9531, 0.8729, 0.9531, 0.8562, 0.0, 0.0, 0.9531, 0.8562, 0.9529, 0.8523, 0.0, 0.0, 0.9529, 0.8523, 0.9531, 0.8485, 0.9217, 0.4273, 0.9529, 0.8523, 0.956, 0.8559, 0.9531, 0.8485, 0.956, 0.8559, 0.9562, 0.8524, 0.9531, 0.8485, 0.9562, 0.8524, 0.9563, 0.8486, 0.9531, 0.8485, 0.9567, 0.845, 0.954, 0.8412, 0.9535, 0.8446, 0.9567, 0.845, 0.0, 0.0, 0.954, 0.8412, 0.9551, 0.8948, 0.9591, 0.894, 0.9575, 0.8869, 0.9541, 0.8881, 0.9551, 0.8948, 0.9537, 0.7823, 0.0, 0.0, 0.0, 0.0, 0.9551, 0.8948, 0.9541, 0.8881, 0.42, 0.7103, 0.9565, 0.8806, 0.953, 0.8808, 0.9534, 0.8845, 0.9568, 0.884, 0.9534, 0.8845, 0.4121, 0.71, 0.0, 0.0, 0.0, 0.0, 0.0, 0.0, 0.9567, 0.845, 0.9563, 0.8486, 0.4012, 0.7916, 0.4032, 0.7966, 0.4126, 0.7819, 0.4032, 0.7966, 0.4055, 0.8074, 0.4126, 0.7819, 0.4055, 0.8074, 0.4129, 0.795, 0.4126, 0.7819, 0.4055, 0.8074, 0.0, 0.0, 0.4133, 0.8071, 0.0, 0.0, 0.4134, 0.8142, 0.4133, 0.8071, 0.947, 0.5563, 0.947, 0.5598, 0.4134, 0.8142, 0.0, 0.0, 0.4199, 0.818, 0.9959, 0.3927, 0.947, 0.5563, 0.0, 0.0, 0.947, 0.5598, 0.0, 0.0, 0.947, 0.5634, 0.947, 0.5598, 0.9959, 0.5732, 0.9233, 0.5634, 0.0, 0.0, 0.9959, 0.576, 0.0, 0.0, 0.0, 0.0, 0.9959, 0.404, 0.947, 0.5634, 0.0, 0.0, 0.9959, 0.404, 0.0, 0.0, 0.0, 0.0, 0.0, 0.0, 0.0, 0.0, 0.9959, 0.4645, 0.9959, 0.4612, 0.0, 0.0, 0.9959, 0.4679, 0.9959, 0.4645, 0.0, 0.0, 0.947, 0.5634, 0.0, 0.0, 0.947, 0.5634, 0.0, 0.0, 0.9217, 0.3642, 0.0, 0.0, 0.9959, 0.5027, 0.0, 0.0, 0.0, 0.0, 0.9562, 0.8729, 0.9531, 0.8729, 0.9529, 0.8769, 0.9564, 0.8768, 0.4012, 0.7464, 0.4006, 0.7252, 0.0, 0.0, 0.4006, 0.7252, 0.4018, 0.7088, 0.0, 0.0, 0.4018, 0.7088, 0.4032, 0.6953, 0.0, 0.0, 0.4032, 0.6953, 0.0, 0.0, 0.0, 0.0, 0.954, 0.8412, 0.9544, 0.8352, 0.0, 0.0, 0.0, 0.0, 0.0, 0.0, 0.0, 0.0, 0.0, 0.0, 0.0, 0.0, 0.0, 0.0, 0.0, 0.0, 0.4016, 0.7655, 0.4012, 0.7464, 0.0, 0.0, 0.9559, 0.7974, 0.9561, 0.7936, 0.9526, 0.7935, 0.9528, 0.7975, 0.4032, 0.6953, 0.953, 0.8808, 0.9529, 0.8769, 0.9562, 0.8729, 0.9529, 0.8523, 0.9531, 0.8562, 0.9562, 0.8729, 0.956, 0.8559, 0.9529, 0.8523, 0.9562, 0.8729, 0.9562, 0.8524, 0.956, 0.8559, 0.9562, 0.8729, 0.9563, 0.8486, 0.9562, 0.8524, 0.9562, 0.8729, 0.0, 0.0, 0.9563, 0.8486, 0.9567, 0.8253, 0.0, 0.0, 0.0, 0.0, 0.9562, 0.8217, 0.9565, 0.8806, 0.9568, 0.884, 0.9575, 0.8869, 0.9564, 0.7864, 0.953, 0.7859, 0.9527, 0.7896, 0.9562, 0.7898, 0.953, 0.8808, 0.4032, 0.6953, 0.4018, 0.7088, 0.0, 0.0, 0.3982, 0.7851, 0.4016, 0.7655, 0.4416, 0.7851, 0.4386, 0.7916, 0.5367, 0.004347, 0.5402, 0.004347, 0.0, 0.0, 0.5229, 0.004347, 0.5367, 0.004347, 0.4386, 0.7916, 0.4055, 0.8074, 0.4032, 0.7966, 0.4012, 0.7916, 0.9963, 0.6039, 0.0, 0.0, 0.0, 0.0, 0.0, 0.0, 0.0, 0.0, 0.0, 0.0, 0.947, 0.5528, 0.947, 0.5563, 0.4055, 0.8074, 0.947, 0.5528, 0.0, 0.0, 0.947, 0.5563, 0.0, 0.0, 0.0, 0.0, 0.0, 0.0, 0.0, 0.0, 0.9963, 0.6039, 0.0, 0.0, 0.9963, 0.6039, 0.9963, 0.6178, 0.0, 0.0, 0.9963, 0.6178, 0.9963, 0.6213, 0.0, 0.0, 0.0, 0.0, 0.6435, 0.632, 0.0, 0.0, 0.0, 0.0, 0.9562, 0.8729, 0.9564, 0.8768])
me_cockpit.materials.append(mat_mk2inlineiva)
me_cockpit.use_remesh_fix_poles = True
me_cockpit.use_remesh_preserve_attributes = False
me_cockpit.update()
me_cockpit.normals_split_custom_set([tuple(v) for v in zip(*[iter([-0.4828, -0.03533, 0.875, -0.3323, 0.002079, 0.9432, -0.3653, 0.2213, 0.9042, -0.2899, 0.2461, 0.9249, -0.2748, 0.03033, 0.961, -0.1191, -0.03769, 0.9922, -0.08538, 0.3718, 0.9244, -0.2558, 0.3, 0.919, -0.2043, 0.09175, 0.9746, 0.0182, 0.132, 0.9911, -0.07181, 0.3685, 0.9268, -0.1221, 0.1553, 0.9803, 0.0718, 0.3685, 0.9268, -0.0182, 0.132, 0.9911, 0.1221, 0.1553, 0.9803, 0.08533, 0.3718, 0.9244, 0.2043, 0.09175, 0.9746, 0.2558, 0.3, 0.919, 0.2748, 0.03033, 0.961, 0.2898, 0.2461, 0.9249, 0.1191, -0.0377, 0.9922, 0.156, 0.2634, 0.952, 0.015, 0.2736, 0.9617, 0.04921, 0.001718, 0.9988, -0.156, 0.2634, 0.952, -0.04921, 0.001718, 0.9988, -0.01502, 0.2736, 0.9617, 0.4828, -0.03534, 0.875, 0.3652, 0.2213, 0.9042, 0.3323, 0.00208, 0.9432, 0.4923, 0.1519, 0.8571, 0.6117, -0.0511, 0.7894, 0.6728, 0.2063, 0.7105, 0.5018, -0.2798, 0.8185, 0.4876, -0.05316, 0.8715, 0.4127, -0.2986, 0.8606, 0.3925, -0.07526, 0.9167, 0.3022, -0.04828, 0.952, 0.324, -0.2724, 0.906, 0.09242, -0.3619, 0.9276, 0.2203, -0.3167, 0.9226, 0.2345, -0.1408, 0.9619, 0.1758, -0.008139, 0.9844, 0.06792, -0.008946, 0.9977, 0.02078, -0.2267, 0.9737, 0.2172, -0.2623, 0.9402, 0.2752, -0.06888, 0.9589, 0.1003, -0.3389, 0.9355, -0.3925, -0.07516, 0.9167, -0.3235, -0.2723, 0.9062, -0.3022, -0.04837, 0.952, -0.4875, -0.05316, 0.8715, -0.5016, -0.2803, 0.8185, -0.4107, -0.2988, 0.8614, -0.09284, -0.3616, 0.9277, -0.2344, -0.1409, 0.9619, -0.2208, -0.3178, 0.9221, -0.4669, 0.03498, 0.8836, -0.3635, -0.2338, 0.9018, -0.3881, 0.02148, 0.9214, -0.5674, -0.01226, 0.8233, -0.59, -0.2434, 0.7698, -0.4988, -0.1767, 0.8485, -0.5072, 0.1276, 0.8523, -0.3935, -0.1874, 0.9, -0.46, 0.001038, 0.8879, -0.5615, 0.008297, 0.8275, -0.6345, -0.2058, 0.7451, -0.5353, -0.1115, 0.8373, -0.5421, 0.1974, 0.8168, -0.4114, -0.1632, 0.8967, -0.4982, 0.03894, 0.8662, -0.589, 0.05547, 0.8062, -0.704, -0.1411, 0.6961, -0.5483, -0.128, 0.8264, -0.4917, 0.1525, 0.8573, -0.6728, 0.2063, 0.7105, -0.6117, -0.05116, 0.7894, 0.5421, 0.1971, 0.8169, 0.4981, 0.03912, 0.8662, 0.4114, -0.1632, 0.8967, 0.704, -0.1411, 0.6961, 0.5892, 0.05553, 0.8061, 0.5482, -0.1271, 0.8267, 0.6344, -0.2056, 0.7452, 0.5614, 0.008044, 0.8275, 0.5353, -0.1117, 0.8373, 0.516, 0.1268, 0.8472, 0.4637, 0.003861, 0.886, 0.3937, -0.1873, 0.9, 0.1351, -0.2745, 0.952, 0.2618, -0.2189, 0.94, 0.3086, 0.009827, 0.9511, 0.5794, -0.2494, 0.7759, 0.5668, -0.01107, 0.8238, 0.4934, -0.1774, 0.8515, 0.4682, 0.0366, 0.8829, 0.3869, 0.02184, 0.9219, 0.3621, -0.2296, 0.9034, 0.05007, 0.08213, 0.9954, 0.02655, -0.1858, 0.9822, 0.1621, 0.04749, 0.9856, -0.02549, -0.1843, 0.9825, -0.06429, 0.08981, 0.9939, -0.172, 0.04564, 0.984, -0.1351, -0.2743, 0.9521, -0.309, 0.008557, 0.951, -0.2603, -0.22, 0.9401, 0.02067, 0.4378, 0.8988, 0.1672, 0.202, 0.965, 0.1799, 0.3407, 0.9228, -0.02067, 0.4378, 0.8988, -0.1799, 0.3407, 0.9228, -0.1672, 0.202, 0.965, 0.1487, -0.4343, 0.8884, 0.1686, -0.4341, 0.8849, 0.1686, -0.4341, 0.8849, 0.1488, -0.4343, 0.8884, 0.1488, -0.4343, 0.8884, 0.1686, -0.4341, 0.885, 0.2316, -0.4308, 0.8722, 0.2316, -0.4308, 0.8722, 0.226, -0.4331, 0.8726, 0.2158, -0.4185, 0.8822, 0.2158, -0.4185, 0.8822, 0.1821, -0.3997, 0.8984, 0.1822, -0.3997, 0.8984, 0.2158, -0.4185, 0.8822, 0.1821, -0.3996, 0.8984, 3.614e-06, -0.4357, 0.9001, -0.09451, -0.4353, 0.8953, 2.113e-05, -0.9408, 0.339, -0.1487, -0.4343, 0.8884, -0.1688, -0.4343, 0.8848, -0.1488, -0.4343, 0.8884, -0.1688, -0.4343, 0.8848, -0.1689, -0.4342, 0.8848, -0.1488, -0.4343, 0.8884, -0.2316, -0.4308, 0.8722, -0.2261, -0.4331, 0.8725, -0.2316, -0.4308, 0.8722, -0.1821, -0.3997, 0.8984, -0.2157, -0.4187, 0.8822, -0.2157, -0.4186, 0.8822, -0.1821, -0.3997, 0.8984, -0.1821, -0.3997, 0.8984, -0.2157, -0.4186, 0.8822, 0.0, 0.0, -1.0, 0.0, 0.0, -1.0, 0.0, 0.0, -1.0, 0.0, 0.0, -1.0, 0.5036, 8.525e-07, -0.864, 0.5036, 8.525e-07, -0.864, 0.5036, 8.525e-07, -0.864, 0.5036, 8.525e-07, -0.864, 0.0, -1.0, -1.712e-06, 0.0, -1.0, -1.712e-06, 0.0, -1.0, -1.712e-06, 0.0, -1.0, 0.0, 0.0, -1.0, 0.0, 0.0, -1.0, 0.0, 0.0, -1.0, -8.561e-06, 0.0, -1.0, -8.561e-06, 0.0, -1.0, -8.561e-06, 0.0, -1.0, 9.251e-07, 0.0, -1.0, 9.251e-07, 0.0, -1.0, 9.251e-07, 0.0, -1.0, -7.401e-07, 0.0, -1.0, -7.401e-07, 0.0, -1.0, -7.401e-07, 0.0, -1.0, 4.513e-07, 0.0, -1.0, 4.513e-07, 0.0, -1.0, 4.513e-07, 0.0, -1.0, 1.249e-07, 0.0, -1.0, 1.249e-07, 0.0, -1.0, 1.249e-07, 0.0, -1.0, -2.223e-06, 0.0, -1.0, -2.223e-06, 0.1706, -0.9834, -0.06201, 0.0, -1.0, 0.0, -0.1606, -0.9834, -0.08462, 0.0, -1.0, 0.0, 0.0, -1.0, 4.012e-07, 0.0, -1.0, 4.012e-07, 0.0, -1.0, 4.012e-07, 0.0, -1.0, -3.412e-07, 0.0, -1.0, -3.412e-07, 0.0, -1.0, -3.412e-07, 0.0, -1.0, 9.532e-08, 0.0, -1.0, 9.532e-08, 0.0, -1.0, 9.532e-08, 1.0, 2.293e-07, 2.088e-06, 1.0, 2.293e-07, 2.088e-06, 1.0, 2.293e-07, 2.088e-06, 1.0, 2.293e-07, 2.088e-06, -0.5036, 2.777e-07, -0.864, -0.5036, 2.777e-07, -0.864, -0.5036, 2.777e-07, -0.864, 0.5036, 1.805e-07, -0.864, 0.5036, 1.805e-07, -0.864, 0.5036, 1.805e-07, -0.864, 0.5036, 1.805e-07, -0.864, -0.5036, 3.387e-07, -0.864, -0.5036, 3.387e-07, -0.864, -0.5036, 3.387e-07, -0.864, -0.5036, 7.522e-07, -0.864, -0.5036, 7.522e-07, -0.864, -0.5036, 7.522e-07, -0.864, -0.4836, -0.2808, 0.829, -0.4836, -0.2808, 0.829, -0.4836, -0.2808, 0.829, -0.4994, -0.24, 0.8324, -0.4994, -0.24, 0.8324, -0.4994, -0.24, 0.8324, -0.4144, -0.05402, 0.9085, -0.5124, -0.3684, 0.7757, -0.5107, -0.2191, 0.8313, -0.6153, 0.02356, 0.788, -0.5245, -0.1937, 0.8291, -0.5631, -0.129, 0.8162, -0.5529, -0.0203, 0.833, -0.6003, -0.1625, 0.7831, -0.5951, -0.07715, 0.7999, -0.5645, 0.05133, 0.8238, -0.6297, -0.1134, 0.7685, -0.625, -0.03331, 0.7799, -0.6906, -0.05613, 0.7211, -0.641, -0.01182, 0.7674, -0.641, -0.01182, 0.7674, -0.653, 4.37e-08, 0.7574, -0.653, 4.37e-08, 0.7574, -0.653, 4.37e-08, 0.7574, -0.5799, 0.2026, 0.7891, -0.652, -0.021, 0.7579, -0.6264, 0.04939, 0.7779, -0.5787, 0.1603, 0.7997, -0.6186, 0.01205, 0.7856, -0.6077, 0.08275, 0.7898, -0.6312, 0.1598, 0.759, -0.5857, 0.1239, 0.801, -0.5857, 0.1239, 0.801, -0.6228, 0.1879, 0.7595, -0.6134, 0.1034, 0.783, -0.5671, 0.1646, 0.807, -0.5188, 0.2736, 0.81, -0.6143, 0.05919, 0.7869, -0.5512, 0.2016, 0.8096, -0.4704, 0.4277, 0.7719, -0.5549, 0.1232, 0.8227, -0.5173, 0.2756, 0.8102, -0.4615, 0.5053, 0.7291, -0.4764, 0.291, 0.8297, -0.4745, 0.36, 0.8033, -0.5214, 0.3957, 0.756, -0.4675, 0.3731, 0.8014, -0.4675, 0.3731, 0.8014, 0.0, 1.0, -1.01e-05, 0.0, 1.0, -1.01e-05, 0.0, 1.0, -1.01e-05, 0.0, 1.0, 2.884e-06, 0.0, 1.0, 2.884e-06, 0.0, 1.0, 2.884e-06, 0.0, 1.0, 5.579e-07, 0.0, 1.0, 5.579e-07, 0.0, 1.0, 5.579e-07, 0.0, 1.0, 0.0, 0.0, 1.0, 0.0, 0.0, 1.0, 0.0, 0.0, 1.0, -4.69e-07, 0.0, 1.0, -4.69e-07, 0.0, 1.0, -4.69e-07, 0.0, 1.0, 5.321e-07, 0.0, 1.0, 5.321e-07, 0.0, 1.0, 5.321e-07, 0.0, 1.0, -1.915e-07, 0.0, 1.0, -1.915e-07, 0.0, 1.0, -1.915e-07, 0.0, 1.0, -1.774e-07, 0.0, 1.0, -1.774e-07, 0.0, 1.0, -1.774e-07, 4.298e-06, 6.113e-08, -1.0, 4.298e-06, 6.113e-08, -1.0, 4.298e-06, 6.113e-08, -1.0, 4.298e-06, 6.113e-08, -1.0, -0.2746, -0.595, 0.7554, -0.2746, -0.595, 0.7554, -0.2746, -0.595, 0.7554, -0.315, -0.4874, 0.8144, -0.3503, -0.4992, 0.7925, -0.3337, -0.5052, 0.7959, -0.3444, -0.4115, 0.8438, -0.3644, -0.4689, 0.8046, -0.3709, -0.4462, 0.8145, -0.3656, -0.3951, 0.8427, -0.3821, -0.4395, 0.8129, -0.393, -0.4109, 0.8226, -0.4474, -0.3192, 0.8354, -0.444, -0.3427, 0.8279, -0.4568, -0.321, 0.8296, -0.1582, -0.3877, 0.9081, -0.1157, -0.4029, 0.9079, -0.1024, -0.3826, 0.9182, -0.1573, -0.3798, 0.9116, -0.3891, -0.2618, 0.8832, -0.41, -0.2228, 0.8844, -0.41, -0.2228, 0.8844, -0.4389, -0.2445, 0.8646, -0.3666, -0.3723, 0.8526, -0.4183, -0.4129, 0.809, 0.3358, -0.2446, 0.9096, 0.1906, -0.1889, 0.9633, 0.2589, -0.2983, 0.9187, 0.3513, -0.2262, 0.9085, -0.6508, 0.03347, 0.7585, -0.6279, -0.003249, 0.7783, -0.6527, 0.07004, 0.7543, -0.3512, -0.2261, 0.9086, -0.3576, -0.3305, 0.8735, -0.2148, -0.3386, 0.9161, -0.3874, -0.2198, 0.8953, 0.5358, 0.00422, 0.8444, 0.6229, -0.05803, 0.7801, 0.5366, 0.1711, 0.8263, 0.4868, -0.0584, 0.8715, -0.5789, 0.1206, 0.8064, -0.5789, 0.1206, 0.8064, -0.5519, 0.1866, 0.8128, -0.546, 0.1469, 0.8248, -0.5393, 0.0682, 0.8394, -0.5094, 0.2139, 0.8335, -0.4845, 0.164, 0.8593, -0.4669, 0.009674, 0.8843, -0.4655, 0.09032, 0.8804, -0.2949, 0.2446, 0.9237, -0.5857, 0.186, 0.7889, -0.392, 0.03162, 0.9194, -0.4328, 0.3568, 0.8279, -0.4163, 0.328, 0.848, -0.3115, 0.07686, 0.9471, -0.3208, 0.3752, 0.8697, -0.2647, 0.1109, 0.9579, -0.2495, 0.1131, 0.9617, -0.4473, 0.215, 0.8682, -0.4252, 0.1691, 0.8892, -0.283, 0.2857, 0.9156, 0.0, 1.0, 5.247e-08, 0.0, 1.0, 5.247e-08, 0.0, 1.0, 5.247e-08, 0.0, 1.0, 5.247e-08, -0.2275, 0.3978, 0.8888, -0.2633, 0.09546, 0.96, -0.2793, 0.2754, 0.9199, -0.3996, 0.5064, 0.7641, -0.3843, 0.4308, 0.8166, -0.389, 0.4936, 0.7778, -0.427, 0.4178, 0.8019, -0.427, 0.4178, 0.8019, -0.4692, 0.4571, 0.7556, -0.4135, 0.4418, 0.7961, -0.4135, 0.4418, 0.7961, -0.4135, 0.4418, 0.7961, -0.4639, 0.5112, 0.7235, -0.5603, 0.5216, 0.6434, -0.3897, 0.4962, 0.7758, -0.4848, 0.6416, 0.5944, -0.5051, 0.6425, 0.5763, -0.327, 0.6261, 0.7079, -0.4188, 0.7708, 0.4802, -0.4265, 0.7546, 0.4987, -0.2497, 0.7574, 0.6034, -0.352, 0.8549, 0.3811, -0.1787, 0.8523, 0.4916, -0.1787, 0.8523, 0.4916, -4.298e-06, 6.113e-08, -1.0, -4.298e-06, 6.113e-08, -1.0, -4.298e-06, 6.113e-08, -1.0, -4.298e-06, 6.113e-08, -1.0, -0.1815, -0.8679, 0.4624, 0.0, -0.8825, 0.4702, 0.0, -0.8825, 0.4702, -0.04385, -0.8482, 0.5279, -0.04385, -0.8482, 0.5279, -0.04385, -0.8482, 0.5279, -0.1603, -0.7367, 0.657, -0.1603, -0.7367, 0.657, -0.1603, -0.7367, 0.657, 0.03731, -0.4554, 0.8895, 0.05536, -0.4817, 0.8746, -0.1858, -0.7073, 0.6821, -0.266, -0.5897, 0.7625, -0.2547, -0.6027, 0.7562, -0.2662, -0.6059, 0.7496, -0.1426, -0.402, 0.9045, -0.1812, -0.4097, 0.8941, -0.1822, -0.4359, 0.8814, -0.1659, -0.4192, 0.8926, -0.1921, -0.4267, 0.8837, -0.1881, -0.4386, 0.8788, -0.2435, -0.4235, 0.8725, -0.2119, -0.4313, 0.877, -0.2019, -0.4429, 0.8735, -0.2275, -0.4258, 0.8757, -0.2305, -0.4304, 0.8727, -0.2453, -0.4118, 0.8776, -0.2323, -0.4315, 0.8717, -0.2445, -0.4564, 0.8555, -0.2039, -0.422, 0.8834, -0.197, -0.4505, 0.8708, -0.1552, -0.4341, 0.8874, -0.1598, -0.4357, 0.8858, -0.2033, -0.4503, 0.8694, -0.1198, -0.436, 0.8919, -0.1525, -0.4346, 0.8876, -0.103, -0.4463, 0.8889, -0.155, -0.4407, 0.8842, -0.167, -0.4248, 0.8897, -0.1366, -0.4382, 0.8884, -0.158, -0.4298, 0.889, -0.1507, -0.4844, 0.8618, 0.5228, 0.02486, 0.8521, 0.5182, 0.07771, 0.8517, 0.578, 0.0737, 0.8127, 0.6536, 0.1215, 0.747, -0.1701, -0.2348, 0.957, -0.1755, -0.2693, 0.9469, -0.1598, -0.3399, 0.9268, -0.1621, -0.2343, 0.9586, -0.1373, -0.355, 0.9247, -0.1384, -0.1047, 0.9848, -0.1906, 0.1553, 0.9693, -0.04825, -0.1452, 0.9882, 0.01656, 0.1006, 0.9948, 0.05026, -0.007188, 0.9987, -0.05806, -0.08725, 0.9945, 0.2918, -0.08138, 0.953, 0.1905, 0.1552, 0.9693, 0.3086, 0.1315, 0.942, -0.2745, -0.1098, 0.9553, -0.2424, -0.0518, 0.9688, -0.08057, -0.3416, 0.9364, -0.258, -0.041, 0.9653, -0.5669, 0.2723, 0.7775, -0.493, -0.04869, 0.8687, -0.4951, 0.2984, 0.816, -0.5062, -0.1015, 0.8564, -0.5489, -0.081, 0.8319, -0.5896, 0.2695, 0.7614, -0.4678, -0.02385, 0.8835, -0.4855, -0.01732, 0.874, -0.6056, 0.2696, 0.7487, -0.4688, 0.1789, 0.865, -0.5729, -0.1037, 0.8131, -0.5316, 0.1754, 0.8286, -0.1223, 0.406, 0.9056, -0.09093, 0.1237, 0.9881, -0.03661, 0.3944, 0.9182, 0.0, 0.5, 0.866, 0.1592, 0.5755, 0.8021, -0.1622, 0.4053, 0.8997, 0.0, 0.5, 0.866, -0.1896, 0.4811, 0.8559, 0.162, 0.4051, 0.8998, -0.048, 0.03619, 0.9982, 0.2847, 0.06914, 0.9561, 0.2132, 0.217, 0.9526, 0.07252, 0.2984, 0.9517, -3.242e-05, 0.5, 0.866, -3.242e-05, 0.5, 0.866, -0.007635, 0.6552, 0.7554, 8.053e-07, 0.5, 0.866, 8.053e-07, 0.5, 0.866, -0.02343, 0.6541, 0.756, 0.01397, 0.418, 0.9083, -0.03986, 0.6414, 0.7662, -0.1092, 0.62, 0.777, -0.09074, 0.4009, 0.9116, -0.1053, 0.1184, 0.9874, -0.08885, 0.1183, 0.989, -0.3843, 0.4308, 0.8166, -0.3843, 0.4308, 0.8166, -0.3809, 0.5117, 0.7702, -3.589e-05, 0.5, 0.866, -0.03002, 0.3028, 0.9526, 0.01046, 0.5769, 0.8167, -0.1661, 0.3861, 0.9074, 0.1778, 0.5832, 0.7926, 0.09685, 0.6361, 0.7655, -0.2017, 0.5243, 0.8273, 0.09753, 0.481, 0.8713, 0.0, 0.4999, 0.8661, -0.2057, 0.4929, 0.8454, 0.0, 0.4999, 0.8661, 0.2022, 0.5241, 0.8273, -0.205, 0.9147, 0.3484, -0.1185, 0.91, 0.3974, 0.08008, 0.9334, 0.3499, 0.0, 0.9831, 0.1832, 0.0, 0.9831, 0.1832, 0.0, 0.9831, 0.1832, 0.0, 0.9831, 0.1832, 0.0, 0.9831, 0.1832, 0.0, 0.9831, 0.1832, -0.02975, 0.992, 0.123, -0.01591, 0.9754, 0.2201, -0.01591, 0.9754, 0.2201, -1.0, 2.38e-07, 2.088e-06, -1.0, 2.38e-07, 2.088e-06, -1.0, 2.38e-07, 2.088e-06, -1.0, 2.38e-07, 2.088e-06, 0.1769, -0.5558, 0.8123, 0.2746, -0.595, 0.7554, 0.1279, -0.5275, 0.8399, 0.2546, -0.6029, 0.7561, 0.266, -0.5897, 0.7625, 0.116, -0.5432, 0.8316, 0.1855, -0.6991, 0.6905, 0.1758, -0.6788, 0.713, 0.03463, -0.6455, 0.7629, 0.1828, -0.7089, 0.6812, 0.1603, -0.7367, 0.657, 0.009509, -0.6745, 0.7383, 0.04385, -0.8482, 0.5279, 0.04385, -0.8482, 0.5279, -0.1087, -0.7874, 0.6068, -0.05194, -0.445, 0.894, -0.05194, -0.445, 0.894, -0.09004, -0.4659, 0.8803, -0.002879, -0.4437, 0.8962, -0.0472, -0.7447, 0.6657, -0.0472, -0.7447, 0.6657, -0.0472, -0.7447, 0.6657, -0.1548, -0.4226, 0.893, -0.1593, -0.4253, 0.8909, 0.2487, -0.371, 0.8947, 0.05194, -0.445, 0.894, 0.05415, -0.4883, 0.871, 0.0459, -0.483, 0.8744, 0.05817, -0.4021, 0.9138, -0.1305, -0.4413, 0.8878, -0.1554, -0.4542, 0.8773, 0.2179, -0.5913, 0.7765, 0.4276, 0.3303, 0.8415, 0.4881, 0.2716, 0.8295, 0.2144, 0.4716, 0.8553, 0.2896, 0.4225, 0.8589, -0.09406, -0.4293, 0.8982, -0.1405, -0.4209, 0.8962, -0.1592, -0.4305, 0.8884, 0.1528, -0.3857, 0.9099, 0.1395, -0.3668, 0.9198, 0.1024, -0.3826, 0.9182, 0.1157, -0.403, 0.9079, -0.1364, -0.231, 0.9634, -0.1414, -0.3221, 0.9361, -0.1852, -0.2929, 0.938, 0.1297, -0.1141, 0.985, 0.09139, -0.2229, 0.9705, 0.002213, -0.3034, 0.9529, 0.1191, -0.2202, 0.9682, 0.1384, -0.1046, 0.9848, 0.1372, -0.3538, 0.9252, 0.0, 0.5, 0.866, 0.1899, 0.4909, 0.8503, 0.0, 0.5, 0.866, 0.0, 0.5, 0.866, -0.003398, -0.2254, 0.9743, -0.06432, -0.3379, 0.939, -0.108, -0.2146, 0.9707, -0.5036, 1.918e-07, -0.864, -0.5036, 1.918e-07, -0.864, -0.5036, 1.918e-07, -0.864, -0.5036, 1.918e-07, -0.864, -0.2847, 0.06914, 0.9561, -0.1444, 0.08389, 0.986, 0.07671, 0.1035, 0.9917, -0.2768, 0.1671, 0.9463, 0.02646, 0.2115, 0.977, 0.08327, 0.3063, 0.9483, 0.1267, 0.3891, 0.9124, -0.04434, 0.1704, 0.9844, 0.01698, 0.2323, 0.9725, 0.06286, 0.4124, 0.9088, -0.03682, 0.2464, 0.9685, 0.001152, 0.2806, 0.9598, -0.002539, 0.4142, 0.9102, -0.01926, 0.3819, 0.924, 0.005343, 0.3342, 0.9425, -0.01476, 0.412, 0.9111, -0.01698, 0.2323, 0.9725, 0.04433, 0.1704, 0.9844, -0.06291, 0.3992, 0.9147, -0.01837, 0.1357, 0.9906, -0.02646, 0.2115, 0.977, -0.1164, 0.3799, 0.9177, 0.0, 0.5, 0.866, 0.09241, 0.5226, 0.8476, -0.1738, 0.4677, 0.8666, 0.0, 0.5, 0.866, -0.176, 0.4889, 0.8544, 0.0, 0.5, 0.866, 0.283, 0.2857, 0.9156, 0.4234, 0.1666, 0.8905, 0.4473, 0.215, 0.8682, 0.03986, 0.6414, 0.7662, -0.01398, 0.418, 0.9083, 0.1092, 0.62, 0.777, -0.03543, 0.4232, 0.9054, 0.0, 0.5, 0.866, 0.07991, 0.6352, 0.7682, 3.242e-05, 0.5, 0.866, 3.242e-05, 0.5, 0.866, 3.242e-05, 0.5, 0.866, 0.1305, 0.2993, 0.9452, 0.09074, 0.4009, 0.9116, 0.08834, 0.1184, 0.989, 0.196, 0.2095, 0.958, 0.1035, 0.385, 0.9171, 0.1096, 0.1144, 0.9874, 0.2858, 0.3634, 0.8867, 0.2793, 0.2754, 0.9199, 0.2633, 0.09546, 0.96, -0.01045, 0.5769, 0.8167, 0.02994, 0.3027, 0.9526, 3.589e-05, 0.5, 0.866, -0.09679, 0.6361, 0.7655, 0.116, 0.3251, 0.9385, 0.1665, 0.3858, 0.9074, 0.4187, 0.7708, 0.4802, 0.2497, 0.7574, 0.6034, 0.4269, 0.7546, 0.4984, 0.1787, 0.8523, 0.4916, 0.1787, 0.8523, 0.4916, 0.3523, 0.8549, 0.3808, 0.1185, 0.91, 0.3974, 0.2045, 0.9151, 0.3476, 0.2941, 0.9114, 0.2879, -0.5036, 8.525e-07, -0.864, -0.5036, 8.525e-07, -0.864, -0.5036, 8.525e-07, -0.864, -0.5036, 8.525e-07, -0.864, 0.01591, 0.9754, 0.2201, 0.01591, 0.9754, 0.2201, 0.01591, 0.9754, 0.2201, 0.5036, 6.265e-07, -0.864, 0.5036, 6.265e-07, -0.864, 0.5036, 6.265e-07, -0.864, 0.5036, 3.819e-07, -0.864, 0.5036, 3.819e-07, -0.864, 0.5036, 3.819e-07, -0.864, 0.4836, -0.2808, 0.829, 0.4836, -0.2808, 0.829, 0.4836, -0.2808, 0.829, 0.444, -0.3425, 0.828, 0.4474, -0.3192, 0.8354, 0.4568, -0.321, 0.8296, 0.3821, -0.4395, 0.8129, 0.3655, -0.395, 0.8428, 0.393, -0.4109, 0.8226, 0.3642, -0.4691, 0.8045, 0.3443, -0.4111, 0.8441, 0.3709, -0.4462, 0.8145, 0.3501, -0.4995, 0.7924, 0.3152, -0.4872, 0.8144, 0.238, -0.4629, 0.8539, 0.2112, -0.4316, 0.877, 0.2433, -0.4235, 0.8726, 0.2018, -0.4426, 0.8737, 0.1919, -0.4266, 0.8838, 0.1656, -0.4189, 0.8928, 0.1439, -0.4476, 0.8826, 0.1809, -0.4093, 0.8943, 0.1425, -0.4018, 0.9046, 0.1462, -0.4615, 0.875, 0.1476, -0.4435, 0.884, 0.1021, -0.429, 0.8975, 0.1506, -0.4476, 0.8815, 0.1346, -0.4481, 0.8838, 0.1305, -0.4413, 0.8878, 0.08798, -0.449, 0.8892, -0.001623, -0.3847, 0.9231, -0.00085, -0.3761, 0.9266, 0.05382, -0.4256, 0.9033, 0.05113, -0.341, 0.9387, -0.0605, -0.3272, 0.943, -0.05117, -0.341, 0.9387, -0.0584, -0.3833, 0.9218, -0.0584, -0.3833, 0.9218, 0.0638, -0.2844, 0.9566, 0.08981, -0.2602, 0.9614, 0.07411, -0.3373, 0.9385, 0.1649, -0.3929, 0.9047, 0.1667, -0.3673, 0.915, 0.1563, -0.387, 0.9087, 0.1547, -0.3833, 0.9106, 0.17, -0.2349, 0.9571, 0.06589, -0.2731, 0.9597, 0.1739, -0.2246, 0.9588, 0.1396, -0.4409, 0.8866, 0.1396, -0.4409, 0.8866, 0.1308, -0.4413, 0.8878, 0.1518, -0.4536, 0.8782, 0.549, 0.1998, 0.8116, 0.5655, -0.0518, 0.8231, 0.5515, 0.2606, 0.7924, 0.5413, 0.1799, 0.8214, 0.5783, -0.05851, 0.8137, 0.5017, 0.2623, 0.8243, 0.4447, -0.08538, 0.8916, 0.5108, 0.2122, 0.8331, 0.538, 0.2965, 0.7891, 0.4109, 0.3434, 0.8445, 0.4519, 0.1704, 0.8757, 0.5487, 0.2718, 0.7906, 0.3906, 0.2036, 0.8977, 0.4164, 0.328, 0.848, 0.4328, 0.3568, 0.8279, 0.2462, 0.1154, 0.9623, 0.2647, 0.1108, 0.9579, 0.3673, 0.3235, 0.872, 0.0, 0.3325, 0.9431, 0.01713, 0.3829, 0.9236, -0.09665, 0.3263, 0.9403, 0.4723, 0.428, 0.7706, 0.5173, 0.2756, 0.8102, 0.5549, 0.1232, 0.8227, 0.4745, 0.36, 0.8033, 0.4764, 0.2911, 0.8297, 0.4615, 0.5053, 0.7291, -0.4276, 0.3303, 0.8415, -0.2895, 0.4226, 0.8589, -0.3505, 0.3809, 0.8556, -0.4881, 0.2716, 0.8295, 0.3843, 0.4308, 0.8166, 0.3843, 0.4308, 0.8166, 0.3809, 0.5117, 0.7702, 0.389, 0.4935, 0.7779, 0.3843, 0.4308, 0.8166, 0.3996, 0.5064, 0.7641, 0.4135, 0.4418, 0.7961, 0.4135, 0.4418, 0.7961, 0.4135, 0.4418, 0.7961, 0.3897, 0.4962, 0.7758, 0.5604, 0.5216, 0.6434, 0.4639, 0.5112, 0.7235, 0.327, 0.6261, 0.7079, 0.4296, 0.4575, 0.7785, 0.4849, 0.6413, 0.5946, 0.427, 0.4178, 0.8019, 0.4691, 0.4571, 0.7557, 0.427, 0.4178, 0.8019, 0.5213, 0.3957, 0.7561, 0.4675, 0.3731, 0.8014, 0.4127, 0.323, 0.8517, 0.0, 0.976, 0.2179, 0.09936, 0.9711, 0.2168, 0.0, 0.976, 0.2179, 0.0, 0.976, 0.2179, 0.2446, -0.4414, 0.8633, 0.2461, -0.3833, 0.8902, 0.2221, -0.4081, 0.8855, 0.2136, -0.4414, 0.8715, 0.6004, -0.1627, 0.783, 0.5531, -0.01866, 0.8329, 0.5951, -0.07715, 0.7999, 0.5233, -0.1923, 0.8301, 0.6152, 0.02347, 0.788, 0.5631, -0.129, 0.8162, 0.6769, -0.1763, 0.7147, 0.6174, -0.2656, 0.7404, 0.5107, -0.2191, 0.8313, 0.4637, -0.3797, 0.8005, 0.4994, -0.24, 0.8324, 0.4994, -0.24, 0.8324, 0.07237, -0.7168, 0.6935, 0.04965, -0.71, 0.7025, 0.04704, -0.7437, 0.6668, 0.04704, -0.7437, 0.6668, 0.653, 4.006e-08, 0.7574, 0.653, 4.006e-08, 0.7574, 0.653, 4.006e-08, 0.7574, 0.641, -0.01182, 0.7674, 0.641, -0.01182, 0.7674, 0.641, -0.01182, 0.7674, 0.6603, -0.08737, 0.7459, 0.645, -0.07627, 0.7603, 0.625, -0.03331, 0.7799, -0.2224, -0.4454, 0.8673, -0.2135, -0.4415, 0.8715, -0.2219, -0.4082, 0.8855, -0.2461, -0.3832, 0.8903, 0.3558, -0.3585, 0.8631, 0.389, -0.2617, 0.8833, 0.3911, -0.2209, 0.8934, 0.2324, -0.4315, 0.8717, 0.2036, -0.4217, 0.8836, 0.2475, -0.4113, 0.8772, 0.2306, -0.4304, 0.8727, 0.2274, -0.4258, 0.8758, 0.2452, -0.4114, 0.8778, 0.1599, -0.4357, 0.8858, 0.1548, -0.4342, 0.8874, 0.197, -0.4503, 0.8709, 0.1526, -0.4346, 0.8876, 0.1195, -0.4359, 0.892, 0.2036, -0.4501, 0.8695, 0.167, -0.4249, 0.8897, 0.155, -0.4407, 0.8842, 0.1028, -0.4463, 0.889, -0.1161, -0.4587, 0.881, -0.1396, -0.4409, 0.8866, -0.1396, -0.4409, 0.8866, -0.14, -0.4871, 0.8621, 0.1593, -0.4305, 0.8884, 0.138, -0.4256, 0.8943, 0.094, -0.4294, 0.8982, -0.1547, -0.3833, 0.9106, -0.1563, -0.3869, 0.9088, -0.1911, -0.3934, 0.8993, -0.1649, -0.3929, 0.9047, 0.4389, -0.2446, 0.8646, 0.3971, -0.07745, 0.9145, 0.525, -0.352, 0.7749, 0.6279, -0.003243, 0.7783, 0.6991, 0.0932, 0.7089, 0.6562, 0.03291, 0.7539, -0.5487, 0.1347, 0.8251, -0.6231, -0.05789, 0.78, -0.5358, 0.004222, 0.8444, -0.4868, -0.05839, 0.8715, -0.578, 0.0737, 0.8127, -0.5182, 0.07764, 0.8517, -0.5554, 0.1478, 0.8183, -0.6535, 0.1217, 0.7471, 0.5978, -0.05317, 0.7998, 0.574, -0.04653, 0.8175, 0.593, 0.1922, 0.7819, 0.5519, 0.1867, 0.8128, 0.5789, 0.1206, 0.8064, 0.5789, 0.1206, 0.8064, 0.546, 0.1469, 0.8248, 0.546, 0.1469, 0.8248, 0.546, 0.1469, 0.8248, 0.4655, 0.09033, 0.8804, 0.4667, 0.009806, 0.8844, 0.4974, 0.3343, 0.8005, 0.5188, 0.2736, 0.81, 0.5512, 0.2016, 0.8096, 0.6649, 0.2522, 0.7031, 0.5671, 0.1646, 0.807, 0.5671, 0.1646, 0.807, 0.5671, 0.1646, 0.807, 0.5857, 0.1239, 0.801, 0.6312, 0.1597, 0.759, 0.5857, 0.1239, 0.801, 0.6185, 0.01204, 0.7857, 0.5787, 0.1603, 0.7996, 0.6077, 0.08275, 0.7898, 0.652, -0.021, 0.7579, 0.5799, 0.2026, 0.7891, 0.6264, 0.04939, 0.7779, 0.5036, 2.777e-07, -0.864, 0.5036, 2.777e-07, -0.864, 0.5036, 2.777e-07, -0.864, 0.139, -0.4503, 0.882, 0.1594, -0.4475, 0.88, 0.1489, -0.4112, 0.8993])] * 3)])

# ---- objects
ob_light = bpy.data.objects.new('Light', light_light)
ob_camera = bpy.data.objects.new('Camera', cam_camera)
ob_shellcollider = bpy.data.objects.new('shellCollider', me_cube_002)
ob_freeiva = bpy.data.objects.new('FreeIva', None)
ob_depthmask = bpy.data.objects.new('depthMask', me_cockpit)

# ---- transforms, parenting, visibility, modifiers, constraints
ob_light.location = (4.076, 1.005, 5.904)
ob_light.rotation_euler = (0.6503, 0.05522, 1.866)
ob_light.lock_rotations_4d = False
ob_light.empty_display_type = 'ARROWS'
ob_light.color = (0.0, 0.0, 0.0, 0.0)
ob_light.lineart.crease_threshold = 0.0
ob_camera.location = (7.359, -6.926, 4.958)
ob_camera.rotation_euler = (1.109, 0.0, 0.8149)
ob_camera.lock_rotations_4d = False
ob_camera.empty_display_type = 'ARROWS'
ob_camera.color = (0.0, 0.0, 0.0, 0.0)
ob_camera.display_type = 'WIRE'
ob_camera.lineart.crease_threshold = 0.0
ob_shellcollider.parent = ob_freeiva
ob_shellcollider.matrix_parent_inverse = Matrix(((1.0, -0.0, 0.0, -0.1769), (-0.0, 1.0, -0.0, -0.4581), (0.0, -0.0, 1.0, -0.4101), (-0.0, 0.0, -0.0, 1.0)))
ob_shellcollider.location = (0.0, 0.0, 0.0)
ob_freeiva.location = (0.1769, 0.4581, 0.4101)
ob_depthmask.parent = ob_freeiva
ob_depthmask.matrix_parent_inverse = Matrix(((1.0, -0.0, 0.0, -0.1769), (-0.0, 1.0, -0.0, -0.4581), (0.0, -0.0, 1.0, -0.4101), (-0.0, 0.0, -0.0, 1.0)))
ob_depthmask.location = (0.0, 0.0, 0.0)
ob_depthmask.rotation_mode = 'QUATERNION'
ob_depthmask.rotation_quaternion = (2.325e-06, -1.492e-13, -8.146e-08, 1.0)

# ---- collection membership
col_collection.objects.link(ob_light)
col_collection.objects.link(ob_camera)
col_collection.objects.link(ob_shellcollider)
col_collection.objects.link(ob_freeiva)
col_collection.objects.link(ob_depthmask)

# ---- scene / render settings (as saved in the file)
scene.camera = ob_camera
scene.frame_start = 1; scene.frame_end = 250; scene.frame_set(114)
scene.render.engine = 'BLENDER_EEVEE_NEXT'
scene.cycles.sampling_pattern = 'TABULATED_SOBOL'
scene.cycles.use_light_tree = False
scene.view_settings.view_transform = 'Filmic'
bpy.context.view_layer.update()

